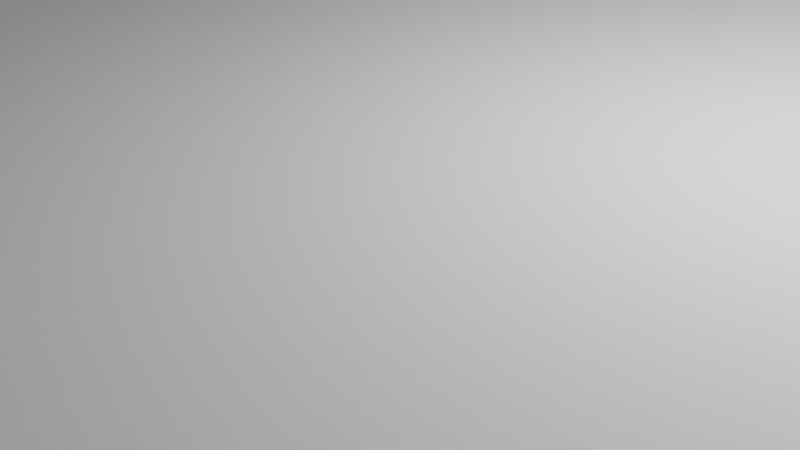 # Source: bottom3.blend  (saved by Blender 2.93.20; exported with 4.5.12 LTS)
import bpy
from mathutils import Matrix  # noqa: F401  (used for matrix-valued properties, if any)

bpy.ops.wm.read_factory_settings(use_empty=True)
scene = bpy.context.scene
scene.name = 'Scene'

# ---- collections
col_collection = bpy.data.collections.new('Collection'); scene.collection.children.link(col_collection)

# ---- world
world_world = bpy.data.worlds.new('World'); scene.world = world_world
world_world.use_nodes = True; world_world.node_tree.nodes.clear()
_N = world_world.node_tree.nodes; _L = world_world.node_tree.links
n0 = _N.new('ShaderNodeOutputWorld'); n0.name = 'World Output'; n0.location = (300, 300)
n1 = _N.new('ShaderNodeBackground'); n1.name = 'Background'; n1.location = (10, 300)
n1.inputs[0].default_value = (0.05088, 0.05088, 0.05088, 1.0)
_L.new(n1.outputs[0], n0.inputs[0])
n0.is_active_output = True
world_world.color = (0.05088, 0.05088, 0.05088)
world_world.use_sun_shadow = False
world_world.sun_shadow_jitter_overblur = 0.0

# ---- cameras
cam_camera = bpy.data.cameras.new('Camera')
cam_camera.clip_end = 100.0
cam_camera.ortho_scale = 7.314

# ---- lights
light_light = bpy.data.lights.new('Light', 'POINT')
light_light.transmission_factor = 0.0
light_light.energy = 1000.0
light_light.shadow_soft_size = 0.1
light_light.shadow_maximum_resolution = 0.006
light_light.use_absolute_resolution = True

# ---- meshes
me_cylinder = bpy.data.meshes.new('Cylinder')
me_cylinder.from_pydata([(0.0, 1.0, -1.0), (0.0, 1.0, 1.0), (0.1951, 0.9808, -1.0), (0.1951, 0.9808, 1.0), (0.3827, 0.9239, -1.0), (0.3827, 0.9239, 1.0), (0.5556, 0.8315, -1.0), (0.5556, 0.8315, 1.0), (0.7071, 0.7071, -1.0), (0.7071, 0.7071, 1.0), (0.8315, 0.5556, -1.0), (0.8315, 0.5556, 1.0), (0.9239, 0.3827, -1.0), (0.9239, 0.3827, 1.0), (0.9808, 0.1951, -1.0), (0.9808, 0.1951, 1.0), (1.0, -4.371e-08, -1.0), (1.0, -4.371e-08, 1.0), (0.9808, -0.1951, -1.0), (0.9808, -0.1951, 1.0), (0.9239, -0.3827, -1.0), (0.9239, -0.3827, 1.0), (0.8315, -0.5556, -1.0), (0.8315, -0.5556, 1.0), (0.7071, -0.7071, -1.0), (0.7071, -0.7071, 1.0), (0.5556, -0.8315, -1.0), (0.5556, -0.8315, 1.0), (0.3827, -0.9239, -1.0), (0.3827, -0.9239, 1.0), (0.1951, -0.9808, -1.0), (0.1951, -0.9808, 1.0), (-8.742e-08, -1.0, -1.0), (-8.742e-08, -1.0, 1.0), (-0.1951, -0.9808, -1.0), (-0.1951, -0.9808, 1.0), (-0.3827, -0.9239, -1.0), (-0.3827, -0.9239, 1.0), (-0.5556, -0.8315, -1.0), (-0.5556, -0.8315, 1.0), (-0.7071, -0.7071, -1.0), (-0.7071, -0.7071, 1.0), (-0.8315, -0.5556, -1.0), (-0.8315, -0.5556, 1.0), (-0.9239, -0.3827, -1.0), (-0.9239, -0.3827, 1.0), (-0.9808, -0.1951, -1.0), (-0.9808, -0.1951, 1.0), (-1.0, 1.192e-08, -1.0), (-1.0, 1.192e-08, 1.0), (-0.9808, 0.1951, -1.0), (-0.9808, 0.1951, 1.0), (-0.9239, 0.3827, -1.0), (-0.9239, 0.3827, 1.0), (-0.8315, 0.5556, -1.0), (-0.8315, 0.5556, 1.0), (-0.7071, 0.7071, -1.0), (-0.7071, 0.7071, 1.0), (-0.5556, 0.8315, -1.0), (-0.5556, 0.8315, 1.0), (-0.3827, 0.9239, -1.0), (-0.3827, 0.9239, 1.0), (-0.1951, 0.9808, -1.0), (-0.1951, 0.9808, 1.0)], [], [(0, 1, 3, 2), (2, 3, 5, 4), (4, 5, 7, 6), (6, 7, 9, 8), (8, 9, 11, 10), (10, 11, 13, 12), (12, 13, 15, 14), (14, 15, 17, 16), (16, 17, 19, 18), (18, 19, 21, 20), (20, 21, 23, 22), (22, 23, 25, 24), (24, 25, 27, 26), (26, 27, 29, 28), (28, 29, 31, 30), (30, 31, 33, 32), (32, 33, 35, 34), (34, 35, 37, 36), (36, 37, 39, 38), (38, 39, 41, 40), (40, 41, 43, 42), (42, 43, 45, 44), (44, 45, 47, 46), (46, 47, 49, 48), (48, 49, 51, 50), (50, 51, 53, 52), (52, 53, 55, 54), (54, 55, 57, 56), (56, 57, 59, 58), (58, 59, 61, 60), (3, 1, 63, 61, 59, 57, 55, 53, 51, 49, 47, 45, 43, 41, 39, 37, 35, 33, 31, 29, 27, 25, 23, 21, 19, 17, 15, 13, 11, 9, 7, 5), (60, 61, 63, 62), (62, 63, 1, 0), (0, 2, 4, 6, 8, 10, 12, 14, 16, 18, 20, 22, 24, 26, 28, 30, 32, 34, 36, 38, 40, 42, 44, 46, 48, 50, 52, 54, 56, 58, 60, 62)])
_uv = me_cylinder.uv_layers.new(name='UVMap')
_uv.uv.foreach_set('vector', [1.0, 0.5, 1.0, 1.0, 0.9688, 1.0, 0.9688, 0.5, 0.9688, 0.5, 0.9688, 1.0, 0.9375, 1.0, 0.9375, 0.5, 0.9375, 0.5, 0.9375, 1.0, 0.9062, 1.0, 0.9062, 0.5, 0.9062, 0.5, 0.9062, 1.0, 0.875, 1.0, 0.875, 0.5, 0.875, 0.5, 0.875, 1.0, 0.8438, 1.0, 0.8438, 0.5, 0.8438, 0.5, 0.8438, 1.0, 0.8125, 1.0, 0.8125, 0.5, 0.8125, 0.5, 0.8125, 1.0, 0.7812, 1.0, 0.7812, 0.5, 0.7812, 0.5, 0.7812, 1.0, 0.75, 1.0, 0.75, 0.5, 0.75, 0.5, 0.75, 1.0, 0.7188, 1.0, 0.7188, 0.5, 0.7188, 0.5, 0.7188, 1.0, 0.6875, 1.0, 0.6875, 0.5, 0.6875, 0.5, 0.6875, 1.0, 0.6562, 1.0, 0.6562, 0.5, 0.6562, 0.5, 0.6562, 1.0, 0.625, 1.0, 0.625, 0.5, 0.625, 0.5, 0.625, 1.0, 0.5938, 1.0, 0.5938, 0.5, 0.5938, 0.5, 0.5938, 1.0, 0.5625, 1.0, 0.5625, 0.5, 0.5625, 0.5, 0.5625, 1.0, 0.5312, 1.0, 0.5312, 0.5, 0.5312, 0.5, 0.5312, 1.0, 0.5, 1.0, 0.5, 0.5, 0.5, 0.5, 0.5, 1.0, 0.4688, 1.0, 0.4688, 0.5, 0.4688, 0.5, 0.4688, 1.0, 0.4375, 1.0, 0.4375, 0.5, 0.4375, 0.5, 0.4375, 1.0, 0.4062, 1.0, 0.4062, 0.5, 0.4062, 0.5, 0.4062, 1.0, 0.375, 1.0, 0.375, 0.5, 0.375, 0.5, 0.375, 1.0, 0.3438, 1.0, 0.3438, 0.5, 0.3438, 0.5, 0.3438, 1.0, 0.3125, 1.0, 0.3125, 0.5, 0.3125, 0.5, 0.3125, 1.0, 0.2812, 1.0, 0.2812, 0.5, 0.2812, 0.5, 0.2812, 1.0, 0.25, 1.0, 0.25, 0.5, 0.25, 0.5, 0.25, 1.0, 0.2188, 1.0, 0.2188, 0.5, 0.2188, 0.5, 0.2188, 1.0, 0.1875, 1.0, 0.1875, 0.5, 0.1875, 0.5, 0.1875, 1.0, 0.1562, 1.0, 0.1562, 0.5, 0.1562, 0.5, 0.1562, 1.0, 0.125, 1.0, 0.125, 0.5, 0.125, 0.5, 0.125, 1.0, 0.09375, 1.0, 0.09375, 0.5, 0.09375, 0.5, 0.09375, 1.0, 0.0625, 1.0, 0.0625, 0.5, 0.2968, 0.4854, 0.25, 0.49, 0.2032, 0.4854, 0.1582, 0.4717, 0.1167, 0.4496, 0.08029, 0.4197, 0.05045, 0.3833, 0.02827, 0.3418, 0.01461, 0.2968, 0.01, 0.25, 0.01461, 0.2032, 0.02827, 0.1582, 0.05045, 0.1167, 0.08029, 0.08029, 0.1167, 0.05045, 0.1582, 0.02827, 0.2032, 0.01461, 0.25, 0.01, 0.2968, 0.01461, 0.3418, 0.02827, 0.3833, 0.05045, 0.4197, 0.08029, 0.4496, 0.1167, 0.4717, 0.1582, 0.4854, 0.2032, 0.49, 0.25, 0.4854, 0.2968, 0.4717, 0.3418, 0.4496, 0.3833, 0.4197, 0.4197, 0.3833, 0.4496, 0.3418, 0.4717, 0.0625, 0.5, 0.0625, 1.0, 0.03125, 1.0, 0.03125, 0.5, 0.03125, 0.5, 0.03125, 1.0, 0.0, 1.0, 0.0, 0.5, 0.75, 0.49, 0.7968, 0.4854, 0.8418, 0.4717, 0.8833, 0.4496, 0.9197, 0.4197, 0.9496, 0.3833, 0.9717, 0.3418, 0.9854, 0.2968, 0.99, 0.25, 0.9854, 0.2032, 0.9717, 0.1582, 0.9496, 0.1167, 0.9197, 0.08029, 0.8833, 0.05045, 0.8418, 0.02827, 0.7968, 0.01461, 0.75, 0.01, 0.7032, 0.01461, 0.6582, 0.02827, 0.6167, 0.05045, 0.5803, 0.08029, 0.5504, 0.1167, 0.5283, 0.1582, 0.5146, 0.2032, 0.51, 0.25, 0.5146, 0.2968, 0.5283, 0.3418, 0.5504, 0.3833, 0.5803, 0.4197, 0.6167, 0.4496, 0.6582, 0.4717, 0.7032, 0.4854])
me_cylinder.use_remesh_fix_poles = True
me_cylinder.use_remesh_preserve_attributes = False
me_cylinder.update()
me_cylinder_001 = bpy.data.meshes.new('Cylinder.001')
me_cylinder_001.from_pydata([(0.0, 1.0, -1.0), (0.0, 1.0, 1.0), (0.1951, 0.9808, -1.0), (0.1951, 0.9808, 1.0), (0.3827, 0.9239, -1.0), (0.3827, 0.9239, 1.0), (0.5556, 0.8315, -1.0), (0.5556, 0.8315, 1.0), (0.7071, 0.7071, -1.0), (0.7071, 0.7071, 1.0), (0.8315, 0.5556, -1.0), (0.8315, 0.5556, 1.0), (0.9239, 0.3827, -1.0), (0.9239, 0.3827, 1.0), (0.9808, 0.1951, -1.0), (0.9808, 0.1951, 1.0), (1.0, -4.371e-08, -1.0), (1.0, -4.371e-08, 1.0), (0.9808, -0.1951, -1.0), (0.9808, -0.1951, 1.0), (0.9239, -0.3827, -1.0), (0.9239, -0.3827, 1.0), (0.8315, -0.5556, -1.0), (0.8315, -0.5556, 1.0), (0.7071, -0.7071, -1.0), (0.7071, -0.7071, 1.0), (0.5556, -0.8315, -1.0), (0.5556, -0.8315, 1.0), (0.3827, -0.9239, -1.0), (0.3827, -0.9239, 1.0), (0.1951, -0.9808, -1.0), (0.1951, -0.9808, 1.0), (-8.742e-08, -1.0, -1.0), (-8.742e-08, -1.0, 1.0), (-0.1951, -0.9808, -1.0), (-0.1951, -0.9808, 1.0), (-0.3827, -0.9239, -1.0), (-0.3827, -0.9239, 1.0), (-0.5556, -0.8315, -1.0), (-0.5556, -0.8315, 1.0), (-0.7071, -0.7071, -1.0), (-0.7071, -0.7071, 1.0), (-0.8315, -0.5556, -1.0), (-0.8315, -0.5556, 1.0), (-0.9239, -0.3827, -1.0), (-0.9239, -0.3827, 1.0), (-0.9808, -0.1951, -1.0), (-0.9808, -0.1951, 1.0), (-1.0, 1.192e-08, -1.0), (-1.0, 1.192e-08, 1.0), (-0.9808, 0.1951, -1.0), (-0.9808, 0.1951, 1.0), (-0.9239, 0.3827, -1.0), (-0.9239, 0.3827, 1.0), (-0.8315, 0.5556, -1.0), (-0.8315, 0.5556, 1.0), (-0.7071, 0.7071, -1.0), (-0.7071, 0.7071, 1.0), (-0.5556, 0.8315, -1.0), (-0.5556, 0.8315, 1.0), (-0.3827, 0.9239, -1.0), (-0.3827, 0.9239, 1.0), (-0.1951, 0.9808, -1.0), (-0.1951, 0.9808, 1.0), (0.0, 0.96, 0.5), (0.1873, 0.9416, 0.5), (0.3674, 0.8869, 0.5), (0.5333, 0.7982, 0.5), (0.6788, 0.6788, 0.5), (0.7982, 0.5333, 0.5), (0.8869, 0.3674, 0.5), (0.9416, 0.1873, 0.5), (0.96, -4.196e-08, 0.5), (0.9416, -0.1873, 0.5), (0.8869, -0.3674, 0.5), (0.7982, -0.5333, 0.5), (0.6788, -0.6788, 0.5), (0.5333, -0.7982, 0.5), (0.3674, -0.8869, 0.5), (0.1873, -0.9416, 0.5), (-8.393e-08, -0.96, 0.5), (-0.1873, -0.9416, 0.5), (-0.3674, -0.8869, 0.5), (-0.5333, -0.7982, 0.5), (-0.6788, -0.6788, 0.5), (-0.7982, -0.5333, 0.5), (-0.8869, -0.3674, 0.5), (-0.9416, -0.1873, 0.5), (-0.96, 1.145e-08, 0.5), (-0.9416, 0.1873, 0.5), (-0.8869, 0.3674, 0.5), (-0.7982, 0.5333, 0.5), (-0.6788, 0.6788, 0.5), (-0.5333, 0.7982, 0.5), (-0.3674, 0.8869, 0.5), (-0.1873, 0.9416, 0.5), (0.6788, 0.6788, 1.0), (-0.9416, 0.1873, 1.0), (0.7982, 0.5333, 1.0), (-0.8869, 0.3674, 1.0), (-0.96, 1.145e-08, 1.0), (0.8869, 0.3674, 1.0), (-0.7982, 0.5333, 1.0), (0.9416, 0.1873, 1.0), (-0.6788, 0.6788, 1.0), (-0.8869, -0.3674, 1.0), (0.96, -4.196e-08, 1.0), (-0.7982, -0.5333, 1.0), (-0.6788, -0.6788, 1.0), (-0.5333, 0.7982, 1.0), (0.9416, -0.1873, 1.0), (-0.5333, -0.7982, 1.0), (-0.3674, 0.8869, 1.0), (0.8869, -0.3674, 1.0), (-0.1873, 0.9416, 1.0), (0.7982, -0.5333, 1.0), (0.0, 0.96, 1.0), (0.6788, -0.6788, 1.0), (0.5333, -0.7982, 1.0), (0.3674, 0.8869, 1.0), (0.5333, 0.7982, 1.0), (0.3674, -0.8869, 1.0), (0.1873, -0.9416, 1.0), (-0.1873, -0.9416, 1.0), (-8.393e-08, -0.96, 1.0), (-0.3674, -0.8869, 1.0), (0.1873, 0.9416, 1.0), (-0.9416, -0.1873, 1.0), (-0.1561, -0.9446, 1.0), (-0.3374, -0.896, 1.0), (0.8869, 0.3674, -1.0), (0.9416, 0.1873, -1.0), (0.96, -4.196e-08, -1.0), (0.2173, -0.9324, 1.0), (0.395, -0.8721, 1.0), (0.3674, 0.8869, -1.0), (0.5333, 0.7982, -1.0), (0.6788, 0.6788, -1.0), (0.7982, 0.5333, -1.0), (-0.6546, -0.6987, 1.0), (0.03121, -0.9569, 1.0), (0.813, -0.5057, 1.0), (-0.1873, -0.9416, -1.0), (0.9446, -0.1561, 1.0), (-8.393e-08, -0.96, -1.0), (0.1873, -0.9416, -1.0), (0.9569, 0.03121, 1.0), (0.896, -0.3374, 1.0), (0.3674, -0.8869, -1.0), (0.5333, -0.7982, -1.0), (0.9324, 0.2173, 1.0), (0.5576, -0.7783, 1.0), (0.6987, -0.6546, 1.0), (0.7982, -0.5333, -1.0), (0.8869, -0.3674, -1.0), (0.7783, 0.5576, 1.0), (0.6788, -0.6788, -1.0), (0.8721, 0.395, 1.0), (-0.96, 1.145e-08, -1.0), (-0.9416, 0.1873, -1.0), (-0.8869, 0.3674, -1.0), (-0.7982, 0.5333, -1.0), (-0.3674, -0.8869, -1.0), (0.1873, 0.9416, -1.0), (0.9416, -0.1873, -1.0), (-0.5057, -0.813, 1.0), (-0.8869, -0.3674, -1.0), (-0.7982, -0.5333, -1.0), (-0.6788, -0.6788, -1.0), (-0.9416, -0.1873, -1.0), (-0.5333, -0.7982, -1.0), (-0.6788, 0.6788, -1.0), (-0.5333, 0.7982, -1.0), (-0.3674, 0.8869, -1.0), (-0.1873, 0.9416, -1.0), (0.0, 0.96, -1.0), (-0.7186, 0.6303, 0.5), (-0.8278, 0.478, 0.5), (-0.8574, -0.4227, 0.5), (-0.9233, -0.2473, 0.5), (-0.2473, 0.9233, 0.5), (-0.4227, 0.8574, 0.5), (-0.7584, -0.5818, 0.5), (-0.9539, -0.06243, 0.5), (-0.9477, 0.1249, 0.5), (-0.9051, 0.3073, 0.5), (-0.5818, 0.7584, 0.5), (0.3073, 0.9051, 0.5), (0.6303, 0.7186, 0.5), (0.478, 0.8278, 0.5), (0.1249, 0.9477, 0.5), (-0.06243, 0.9539, 0.5), (-0.9547, -0.05351, 0.6429), (-0.5749, 0.7641, 0.6429), (0.9452, -0.1498, 0.9), (-0.7129, 0.6373, 0.6429), (-0.9259, -0.2387, 0.6429), (0.8979, -0.3314, 0.9), (-0.05351, 0.9547, 0.6429), (-0.9468, 0.1338, 0.6429), (0.7027, -0.6497, 0.9), (0.9306, 0.2233, 0.9), (0.4006, -0.8692, 0.9), (-0.4148, 0.8616, 0.6429), (-0.6497, -0.7027, 0.9), (-0.8236, 0.4859, 0.6429), (-0.8616, -0.4148, 0.6429), (0.2233, -0.9306, 0.9), (0.4859, 0.8236, 0.6429), (-0.3314, -0.8979, 0.9), (-0.1498, -0.9452, 0.9), (0.9563, 0.03746, 0.9), (0.7743, 0.5624, 0.9), (-0.2387, 0.9259, 0.6429), (0.3159, 0.9025, 0.6429), (0.5624, -0.7743, 0.9), (-0.7641, -0.5749, 0.6429), (-0.9025, 0.3159, 0.6429), (-0.5002, -0.816, 0.9), (0.816, -0.5002, 0.9), (0.6373, 0.7129, 0.6429), (0.03746, -0.9563, 0.9), (0.8692, 0.4006, 0.9), (0.1338, 0.9468, 0.6429), (-0.1535, 0.9849, 0.05), (-0.1535, 0.9849, -0.85), (-0.04152, 0.9959, 0.05), (-0.04152, 0.9959, -0.85), (-0.03681, 0.9564, 0.05), (-0.1488, 0.9453, -0.85), (-0.03681, 0.9564, -0.85), (-0.1488, 0.9453, 0.05), (0.04033, 0.996, 0.05), (0.04033, 0.996, -0.85), (0.1523, 0.985, 0.05), (0.1523, 0.985, -0.85), (0.1484, 0.9454, 0.05), (0.0364, 0.9564, -0.85), (0.1484, 0.9454, -0.85), (0.0364, 0.9564, 0.05)], [], [(0, 1, 3, 2, 235, 234, 232, 233), (2, 0, 233, 235), (2, 3, 5, 4), (4, 5, 7, 6), (6, 7, 9, 8), (8, 9, 11, 10), (10, 11, 13, 12), (12, 13, 15, 14), (14, 15, 17, 16), (16, 17, 19, 18), (18, 19, 21, 20), (20, 21, 23, 22), (22, 23, 25, 24), (24, 25, 27, 26), (26, 27, 29, 28), (28, 29, 31, 30), (30, 31, 33, 32), (32, 33, 35, 34), (34, 35, 37, 36), (36, 37, 39, 38), (38, 39, 41, 40), (40, 41, 43, 42), (42, 43, 45, 44), (44, 45, 47, 46), (46, 47, 49, 48), (48, 49, 51, 50), (50, 51, 53, 52), (52, 53, 55, 54), (54, 55, 57, 56), (56, 57, 59, 58), (58, 59, 61, 60), (157, 101, 13, 11, 9, 7, 5, 3, 1, 63, 61, 59, 57, 55, 53, 51, 49, 47, 45, 43, 41, 39, 37, 125, 165, 111, 139, 108, 107, 105, 127, 100, 97, 99, 102, 104, 109, 112, 114, 116, 126, 119, 120, 96, 155, 98), (125, 37, 35, 33, 31, 29, 27, 25, 23, 21, 19, 17, 15, 13, 101, 150, 103, 146, 106, 143, 110, 147, 113, 141, 115, 152, 117, 151, 118, 134, 121, 133, 122, 140, 124, 128, 123, 129), (60, 61, 63, 62), (225, 62, 63, 1, 0, 227, 226, 224), (0, 62, 225, 227), (12, 14, 16, 18, 20, 22, 24, 26, 28, 30, 32, 34, 36, 162, 142, 144, 145, 148, 149, 156, 153, 154, 164, 132, 131, 130), (36, 38, 40, 42, 44, 46, 48, 50, 52, 54, 56, 58, 60, 62, 0, 2, 4, 6, 8, 10, 12, 130, 138, 137, 136, 135, 163, 175, 174, 173, 172, 171, 161, 160, 159, 158, 169, 166, 167, 168, 170, 162), (190, 65, 223), (223, 65, 126, 116, 64, 190), (187, 66, 214), (214, 66, 119, 126, 65, 187), (189, 67, 208), (208, 67, 120, 119, 66, 189), (188, 68, 220), (220, 68, 96, 120, 67, 188), (212, 155, 96, 68, 69, 98), (155, 212, 98), (222, 157, 98, 69, 70, 101), (157, 222, 101), (201, 150, 101, 70, 71, 103), (150, 201, 103), (211, 146, 103, 71, 72, 106), (146, 211, 106), (194, 143, 106, 72, 73, 110), (143, 194, 110), (197, 147, 110, 73, 74, 113), (147, 197, 113), (219, 141, 113, 74, 75, 115), (141, 219, 115), (200, 152, 115, 75, 76, 117), (152, 200, 117), (215, 151, 117, 76, 77, 118), (151, 215, 118), (202, 134, 118, 77, 78, 121), (134, 202, 121), (207, 133, 121, 78, 79, 122), (133, 207, 122), (221, 140, 122, 79, 80, 124), (140, 221, 124), (210, 128, 124, 80, 81, 123), (128, 210, 123), (209, 129, 123, 81, 82, 125), (129, 209, 125), (218, 165, 125, 82, 83, 111), (165, 218, 111), (204, 139, 111, 83, 84, 108), (139, 204, 108), (182, 85, 216), (216, 85, 107, 108, 84, 182), (178, 86, 206), (206, 86, 105, 107, 85, 178), (179, 87, 196), (196, 87, 127, 105, 86, 179), (183, 88, 192), (192, 88, 100, 127, 87, 183), (184, 89, 199), (199, 89, 97, 100, 88, 184), (185, 90, 217), (217, 90, 99, 97, 89, 185), (177, 91, 205), (205, 91, 102, 99, 90, 177), (176, 92, 195), (195, 92, 104, 102, 91, 176), (186, 93, 193), (193, 93, 109, 104, 92, 186), (181, 94, 203), (203, 94, 112, 109, 93, 181), (180, 95, 213), (213, 95, 114, 112, 94, 180), (191, 64, 198), (198, 64, 116, 114, 95, 191), (237, 175, 163, 238), (238, 163, 65, 190, 64, 175, 237, 239, 236), (65, 163, 135, 66, 187), (66, 135, 136, 67, 189), (67, 136, 137, 68, 188), (68, 137, 138, 69), (130, 70, 69, 138), (70, 130, 131, 71), (71, 131, 132, 72), (72, 132, 164, 73), (154, 74, 73, 164), (74, 154, 153, 75), (75, 153, 156, 76), (149, 77, 76, 156), (77, 149, 148, 78), (78, 148, 145, 79), (79, 145, 144, 80), (80, 144, 142, 81), (162, 82, 81, 142), (170, 83, 82, 162), (83, 170, 168, 84), (84, 168, 167, 85, 182), (85, 167, 166, 86, 178), (86, 166, 169, 87, 179), (87, 169, 158, 88, 183), (88, 158, 159, 89, 184), (89, 159, 160, 90, 185), (90, 160, 161, 91, 177), (91, 161, 171, 92, 176), (92, 171, 172, 93, 186), (93, 172, 173, 94, 181), (94, 173, 174, 95, 180), (229, 174, 175, 230), (175, 64, 191, 95, 174, 229, 231, 228, 230), (225, 224, 231, 229), (228, 226, 227, 230), (230, 227, 225, 229), (224, 226, 228, 231), (237, 233, 232, 239), (236, 234, 235, 238), (238, 235, 233, 237), (232, 234, 236, 239)])
_uv = me_cylinder_001.uv_layers.new(name='UVMap')
_uv.uv.foreach_set('vector', [1.0, 0.5, 1.0, 1.0, 0.9688, 1.0, 0.9688, 0.5, 0.9756, 0.5375, 0.9756, 0.7625, 0.9935, 0.7625, 0.9935, 0.5375, 0.9688, 0.5, 1.0, 0.5, 0.9935, 0.5375, 0.9756, 0.5375, 0.9688, 0.5, 0.9688, 1.0, 0.9375, 1.0, 0.9375, 0.5, 0.9375, 0.5, 0.9375, 1.0, 0.9062, 1.0, 0.9062, 0.5, 0.9062, 0.5, 0.9062, 1.0, 0.875, 1.0, 0.875, 0.5, 0.875, 0.5, 0.875, 1.0, 0.8438, 1.0, 0.8438, 0.5, 0.8438, 0.5, 0.8438, 1.0, 0.8125, 1.0, 0.8125, 0.5, 0.8125, 0.5, 0.8125, 1.0, 0.7812, 1.0, 0.7812, 0.5, 0.7812, 0.5, 0.7812, 1.0, 0.75, 1.0, 0.75, 0.5, 0.75, 0.5, 0.75, 1.0, 0.7188, 1.0, 0.7188, 0.5, 0.7188, 0.5, 0.7188, 1.0, 0.6875, 1.0, 0.6875, 0.5, 0.6875, 0.5, 0.6875, 1.0, 0.6562, 1.0, 0.6562, 0.5, 0.6562, 0.5, 0.6562, 1.0, 0.625, 1.0, 0.625, 0.5, 0.625, 0.5, 0.625, 1.0, 0.5938, 1.0, 0.5938, 0.5, 0.5938, 0.5, 0.5938, 1.0, 0.5625, 1.0, 0.5625, 0.5, 0.5625, 0.5, 0.5625, 1.0, 0.5312, 1.0, 0.5312, 0.5, 0.5312, 0.5, 0.5312, 1.0, 0.5, 1.0, 0.5, 0.5, 0.5, 0.5, 0.5, 1.0, 0.4688, 1.0, 0.4688, 0.5, 0.4688, 0.5, 0.4688, 1.0, 0.4375, 1.0, 0.4375, 0.5, 0.4375, 0.5, 0.4375, 1.0, 0.4062, 1.0, 0.4062, 0.5, 0.4062, 0.5, 0.4062, 1.0, 0.375, 1.0, 0.375, 0.5, 0.375, 0.5, 0.375, 1.0, 0.3438, 1.0, 0.3438, 0.5, 0.3438, 0.5, 0.3438, 1.0, 0.3125, 1.0, 0.3125, 0.5, 0.3125, 0.5, 0.3125, 1.0, 0.2812, 1.0, 0.2812, 0.5, 0.2812, 0.5, 0.2812, 1.0, 0.25, 1.0, 0.25, 0.5, 0.25, 0.5, 0.25, 1.0, 0.2188, 1.0, 0.2188, 0.5, 0.2188, 0.5, 0.2188, 1.0, 0.1875, 1.0, 0.1875, 0.5, 0.1875, 0.5, 0.1875, 1.0, 0.1562, 1.0, 0.1562, 0.5, 0.1562, 0.5, 0.1562, 1.0, 0.125, 1.0, 0.125, 0.5, 0.125, 0.5, 0.125, 1.0, 0.09375, 1.0, 0.09375, 0.5, 0.09375, 0.5, 0.09375, 1.0, 0.0625, 1.0, 0.0625, 0.5, 0.4593, 0.3448, 0.4629, 0.3382, 0.4717, 0.3418, 0.4496, 0.3833, 0.4197, 0.4197, 0.3833, 0.4496, 0.3418, 0.4717, 0.2968, 0.4854, 0.25, 0.49, 0.2032, 0.4854, 0.1582, 0.4717, 0.1167, 0.4496, 0.08029, 0.4197, 0.05045, 0.3833, 0.02827, 0.3418, 0.01461, 0.2968, 0.01, 0.25, 0.01461, 0.2032, 0.02827, 0.1582, 0.05045, 0.1167, 0.08029, 0.08029, 0.1167, 0.05045, 0.1582, 0.02827, 0.1618, 0.03714, 0.1286, 0.05488, 0.122, 0.05843, 0.0929, 0.08231, 0.08708, 0.08708, 0.05843, 0.122, 0.03714, 0.1618, 0.02403, 0.2051, 0.0196, 0.25, 0.02403, 0.2949, 0.03714, 0.3382, 0.05843, 0.378, 0.08708, 0.4129, 0.122, 0.4416, 0.1618, 0.4629, 0.2051, 0.476, 0.25, 0.4804, 0.2949, 0.476, 0.3382, 0.4629, 0.378, 0.4416, 0.4129, 0.4129, 0.4368, 0.3838, 0.4416, 0.378, 0.1618, 0.03714, 0.1582, 0.02827, 0.2032, 0.01461, 0.25, 0.01, 0.2968, 0.01461, 0.3418, 0.02827, 0.3833, 0.05045, 0.4197, 0.08029, 0.4496, 0.1167, 0.4717, 0.1582, 0.4854, 0.2032, 0.49, 0.25, 0.4854, 0.2968, 0.4717, 0.3418, 0.4629, 0.3382, 0.4738, 0.3022, 0.476, 0.2949, 0.4797, 0.2575, 0.4804, 0.25, 0.4767, 0.2125, 0.476, 0.2051, 0.465, 0.169, 0.4629, 0.1618, 0.4451, 0.1286, 0.4416, 0.122, 0.4177, 0.0929, 0.4129, 0.08708, 0.3838, 0.0632, 0.378, 0.05843, 0.3448, 0.04069, 0.3382, 0.03714, 0.3022, 0.02621, 0.2949, 0.02403, 0.2575, 0.02034, 0.25, 0.0196, 0.2125, 0.02329, 0.2051, 0.02403, 0.169, 0.03495, 0.0625, 0.5, 0.0625, 1.0, 0.03125, 1.0, 0.03125, 0.5, 0.02459, 0.5375, 0.03125, 0.5, 0.03125, 1.0, 0.0, 1.0, 0.0, 0.5, 0.00665, 0.5375, 0.00665, 0.7625, 0.02459, 0.7625, 0.0, 0.5, 0.03125, 0.5, 0.02459, 0.5375, 0.00665, 0.5375, 0.9717, 0.3418, 0.9854, 0.2968, 0.99, 0.25, 0.9854, 0.2032, 0.9717, 0.1582, 0.9496, 0.1167, 0.9197, 0.08029, 0.8833, 0.05045, 0.8418, 0.02827, 0.7968, 0.01461, 0.75, 0.01, 0.7032, 0.01461, 0.6582, 0.02827, 0.6618, 0.03714, 0.7051, 0.02403, 0.75, 0.0196, 0.7949, 0.02403, 0.8382, 0.03714, 0.878, 0.05843, 0.9129, 0.08708, 0.9416, 0.122, 0.9629, 0.1618, 0.976, 0.2051, 0.9804, 0.25, 0.976, 0.2949, 0.9629, 0.3382, 0.6582, 0.02827, 0.6167, 0.05045, 0.5803, 0.08029, 0.5504, 0.1167, 0.5283, 0.1582, 0.5146, 0.2032, 0.51, 0.25, 0.5146, 0.2968, 0.5283, 0.3418, 0.5504, 0.3833, 0.5803, 0.4197, 0.6167, 0.4496, 0.6582, 0.4717, 0.7032, 0.4854, 0.75, 0.49, 0.7968, 0.4854, 0.8418, 0.4717, 0.8833, 0.4496, 0.9197, 0.4197, 0.9496, 0.3833, 0.9717, 0.3418, 0.9629, 0.3382, 0.9416, 0.378, 0.9129, 0.4129, 0.878, 0.4416, 0.8382, 0.4629, 0.7949, 0.476, 0.75, 0.4804, 0.7051, 0.476, 0.6618, 0.4629, 0.622, 0.4416, 0.5871, 0.4129, 0.5584, 0.378, 0.5371, 0.3382, 0.524, 0.2949, 0.5196, 0.25, 0.524, 0.2051, 0.5371, 0.1618, 0.5584, 0.122, 0.5871, 0.08708, 0.622, 0.05843, 0.6618, 0.03714, 0.9792, 0.5, 0.9688, 0.5, 0.9777, 0.5238, 0.9777, 0.5238, 0.9688, 0.5, 0.9688, 0.5833, 1.0, 0.5833, 1.0, 0.5, 0.9792, 0.5, 0.9479, 0.5, 0.9375, 0.5, 0.9464, 0.5238, 0.9464, 0.5238, 0.9375, 0.5, 0.9375, 0.5833, 0.9688, 0.5833, 0.9688, 0.5, 0.9479, 0.5, 0.9167, 0.5, 0.9062, 0.5, 0.9152, 0.5238, 0.9152, 0.5238, 0.9062, 0.5, 0.9062, 0.5833, 0.9375, 0.5833, 0.9375, 0.5, 0.9167, 0.5, 0.8854, 0.5, 0.875, 0.5, 0.8839, 0.5238, 0.8839, 0.5238, 0.875, 0.5, 0.875, 0.5833, 0.9062, 0.5833, 0.9062, 0.5, 0.8854, 0.5, 0.85, 0.5667, 0.849, 0.5833, 0.875, 0.5833, 0.875, 0.5, 0.8438, 0.5, 0.8438, 0.5833, 0.849, 0.5833, 0.85, 0.5667, 0.8438, 0.5833, 0.8187, 0.5667, 0.8177, 0.5833, 0.8438, 0.5833, 0.8438, 0.5, 0.8125, 0.5, 0.8125, 0.5833, 0.8177, 0.5833, 0.8187, 0.5667, 0.8125, 0.5833, 0.7875, 0.5667, 0.7865, 0.5833, 0.8125, 0.5833, 0.8125, 0.5, 0.7812, 0.5, 0.7812, 0.5833, 0.7865, 0.5833, 0.7875, 0.5667, 0.7812, 0.5833, 0.7562, 0.5667, 0.7552, 0.5833, 0.7812, 0.5833, 0.7812, 0.5, 0.75, 0.5, 0.75, 0.5833, 0.7552, 0.5833, 0.7562, 0.5667, 0.75, 0.5833, 0.725, 0.5667, 0.724, 0.5833, 0.75, 0.5833, 0.75, 0.5, 0.7188, 0.5, 0.7188, 0.5833, 0.724, 0.5833, 0.725, 0.5667, 0.7188, 0.5833, 0.6937, 0.5667, 0.6927, 0.5833, 0.7188, 0.5833, 0.7188, 0.5, 0.6875, 0.5, 0.6875, 0.5833, 0.6927, 0.5833, 0.6937, 0.5667, 0.6875, 0.5833, 0.6625, 0.5667, 0.6615, 0.5833, 0.6875, 0.5833, 0.6875, 0.5, 0.6562, 0.5, 0.6562, 0.5833, 0.6615, 0.5833, 0.6625, 0.5667, 0.6562, 0.5833, 0.6312, 0.5667, 0.6302, 0.5833, 0.6562, 0.5833, 0.6562, 0.5, 0.625, 0.5, 0.625, 0.5833, 0.6302, 0.5833, 0.6312, 0.5667, 0.625, 0.5833, 0.6, 0.5667, 0.599, 0.5833, 0.625, 0.5833, 0.625, 0.5, 0.5938, 0.5, 0.5938, 0.5833, 0.599, 0.5833, 0.6, 0.5667, 0.5938, 0.5833, 0.5688, 0.5667, 0.5677, 0.5833, 0.5938, 0.5833, 0.5938, 0.5, 0.5625, 0.5, 0.5625, 0.5833, 0.5677, 0.5833, 0.5688, 0.5667, 0.5625, 0.5833, 0.5375, 0.5667, 0.5365, 0.5833, 0.5625, 0.5833, 0.5625, 0.5, 0.5312, 0.5, 0.5312, 0.5833, 0.5365, 0.5833, 0.5375, 0.5667, 0.5312, 0.5833, 0.5063, 0.5667, 0.5052, 0.5833, 0.5312, 0.5833, 0.5312, 0.5, 0.5, 0.5, 0.5, 0.5833, 0.5052, 0.5833, 0.5063, 0.5667, 0.5, 0.5833, 0.475, 0.5667, 0.474, 0.5833, 0.5, 0.5833, 0.5, 0.5, 0.4688, 0.5, 0.4688, 0.5833, 0.474, 0.5833, 0.475, 0.5667, 0.4688, 0.5833, 0.4438, 0.5667, 0.4427, 0.5833, 0.4688, 0.5833, 0.4688, 0.5, 0.4375, 0.5, 0.4375, 0.5833, 0.4427, 0.5833, 0.4438, 0.5667, 0.4375, 0.5833, 0.4125, 0.5667, 0.4115, 0.5833, 0.4375, 0.5833, 0.4375, 0.5, 0.4062, 0.5, 0.4062, 0.5833, 0.4115, 0.5833, 0.4125, 0.5667, 0.4062, 0.5833, 0.3813, 0.5667, 0.3802, 0.5833, 0.4062, 0.5833, 0.4062, 0.5, 0.375, 0.5, 0.375, 0.5833, 0.3802, 0.5833, 0.3813, 0.5667, 0.375, 0.5833, 0.3542, 0.5, 0.3438, 0.5, 0.3527, 0.5238, 0.3527, 0.5238, 0.3438, 0.5, 0.3438, 0.5833, 0.375, 0.5833, 0.375, 0.5, 0.3542, 0.5, 0.3229, 0.5, 0.3125, 0.5, 0.3214, 0.5238, 0.3214, 0.5238, 0.3125, 0.5, 0.3125, 0.5833, 0.3437, 0.5833, 0.3438, 0.5, 0.3229, 0.5, 0.2917, 0.5, 0.2812, 0.5, 0.2902, 0.5238, 0.2902, 0.5238, 0.2812, 0.5, 0.2812, 0.5833, 0.3125, 0.5833, 0.3125, 0.5, 0.2917, 0.5, 0.2604, 0.5, 0.25, 0.5, 0.2589, 0.5238, 0.2589, 0.5238, 0.25, 0.5, 0.25, 0.5833, 0.2812, 0.5833, 0.2812, 0.5, 0.2604, 0.5, 0.2292, 0.5, 0.2188, 0.5, 0.2277, 0.5238, 0.2277, 0.5238, 0.2188, 0.5, 0.2188, 0.5833, 0.25, 0.5833, 0.25, 0.5, 0.2292, 0.5, 0.1979, 0.5, 0.1875, 0.5, 0.1964, 0.5238, 0.1964, 0.5238, 0.1875, 0.5, 0.1875, 0.5833, 0.2188, 0.5833, 0.2188, 0.5, 0.1979, 0.5, 0.1667, 0.5, 0.1562, 0.5, 0.1652, 0.5238, 0.1652, 0.5238, 0.1562, 0.5, 0.1562, 0.5833, 0.1875, 0.5833, 0.1875, 0.5, 0.1667, 0.5, 0.1354, 0.5, 0.125, 0.5, 0.1339, 0.5238, 0.1339, 0.5238, 0.125, 0.5, 0.125, 0.5833, 0.1562, 0.5833, 0.1562, 0.5, 0.1354, 0.5, 0.1042, 0.5, 0.09375, 0.5, 0.1027, 0.5238, 0.1027, 0.5238, 0.09375, 0.5, 0.09375, 0.5833, 0.125, 0.5833, 0.125, 0.5, 0.1042, 0.5, 0.07292, 0.5, 0.0625, 0.5, 0.07143, 0.5238, 0.07143, 0.5238, 0.0625, 0.5, 0.0625, 0.5833, 0.09375, 0.5833, 0.09375, 0.5, 0.07292, 0.5, 0.04167, 0.5, 0.03125, 0.5, 0.04018, 0.5238, 0.04018, 0.5238, 0.03125, 0.5, 0.03125, 0.5833, 0.0625, 0.5833, 0.0625, 0.5, 0.04167, 0.5, 0.01042, 0.5, 0.0, 0.5, 0.008929, 0.5238, 0.008929, 0.5238, 0.0, 0.5, 0.0, 0.5833, 0.03125, 0.5833, 0.03125, 0.5, 0.01042, 0.5, 0.9939, 0.6083, 1.0, 0.5833, 0.9688, 0.5833, 0.9752, 0.6083, 0.9752, 0.6083, 0.9688, 0.5833, 0.9688, 0.8333, 0.9792, 0.8333, 1.0, 0.8333, 1.0, 0.5833, 0.9939, 0.6083, 0.9939, 0.7583, 0.9752, 0.7583, 0.9688, 0.8333, 0.9688, 0.5833, 0.9375, 0.5833, 0.9375, 0.8333, 0.9479, 0.8333, 0.9375, 0.8333, 0.9375, 0.5833, 0.9062, 0.5833, 0.9062, 0.8333, 0.9167, 0.8333, 0.9062, 0.8333, 0.9062, 0.5833, 0.875, 0.5833, 0.875, 0.8333, 0.8854, 0.8333, 0.875, 0.8333, 0.875, 0.5833, 0.8438, 0.5833, 0.8438, 0.8333, 0.8125, 0.5833, 0.8125, 0.8333, 0.8438, 0.8333, 0.8438, 0.5833, 0.8125, 0.8333, 0.8125, 0.5833, 0.7812, 0.5833, 0.7812, 0.8333, 0.7812, 0.8333, 0.7812, 0.5833, 0.75, 0.5833, 0.75, 0.8333, 0.75, 0.8333, 0.75, 0.5833, 0.7188, 0.5833, 0.7188, 0.8333, 0.6875, 0.5833, 0.6875, 0.8333, 0.7188, 0.8333, 0.7188, 0.5833, 0.6875, 0.8333, 0.6875, 0.5833, 0.6562, 0.5833, 0.6562, 0.8333, 0.6562, 0.8333, 0.6562, 0.5833, 0.625, 0.5833, 0.625, 0.8333, 0.5938, 0.5833, 0.5938, 0.8333, 0.625, 0.8333, 0.625, 0.5833, 0.5938, 0.8333, 0.5938, 0.5833, 0.5625, 0.5833, 0.5625, 0.8333, 0.5625, 0.8333, 0.5625, 0.5833, 0.5312, 0.5833, 0.5312, 0.8333, 0.5312, 0.8333, 0.5312, 0.5833, 0.5, 0.5833, 0.5, 0.8333, 0.5, 0.8333, 0.5, 0.5833, 0.4688, 0.5833, 0.4687, 0.8333, 0.4375, 0.5833, 0.4375, 0.8333, 0.4688, 0.8333, 0.4688, 0.5833, 0.4062, 0.5833, 0.4062, 0.8333, 0.4375, 0.8333, 0.4375, 0.5833, 0.4062, 0.8333, 0.4062, 0.5833, 0.375, 0.5833, 0.375, 0.8333, 0.375, 0.8333, 0.375, 0.5833, 0.3438, 0.5833, 0.3438, 0.8333, 0.3542, 0.8333, 0.3438, 0.8333, 0.3437, 0.5833, 0.3125, 0.5833, 0.3125, 0.8333, 0.3229, 0.8333, 0.3125, 0.8333, 0.3125, 0.5833, 0.2812, 0.5833, 0.2812, 0.8333, 0.2917, 0.8333, 0.2812, 0.8333, 0.2812, 0.5833, 0.25, 0.5833, 0.25, 0.8333, 0.2604, 0.8333, 0.25, 0.8333, 0.25, 0.5833, 0.2188, 0.5833, 0.2188, 0.8333, 0.2292, 0.8333, 0.2188, 0.8333, 0.2188, 0.5833, 0.1875, 0.5833, 0.1875, 0.8333, 0.1979, 0.8333, 0.1875, 0.8333, 0.1875, 0.5833, 0.1562, 0.5833, 0.1562, 0.8333, 0.1667, 0.8333, 0.1562, 0.8333, 0.1562, 0.5833, 0.125, 0.5833, 0.125, 0.8333, 0.1354, 0.8333, 0.125, 0.8333, 0.125, 0.5833, 0.09375, 0.5833, 0.09375, 0.8333, 0.1042, 0.8333, 0.09375, 0.8333, 0.09375, 0.5833, 0.0625, 0.5833, 0.0625, 0.8333, 0.07292, 0.8333, 0.0625, 0.8333, 0.0625, 0.5833, 0.03125, 0.5833, 0.03125, 0.8333, 0.04167, 0.8333, 0.02483, 0.6083, 0.03125, 0.5833, 0.0, 0.5833, 0.006142, 0.6083, 0.0, 0.5833, 0.0, 0.8333, 0.01042, 0.8333, 0.03125, 0.8333, 0.03125, 0.5833, 0.02483, 0.6083, 0.02483, 0.7583, 0.006142, 0.7583, 0.006142, 0.6083, 0.375, 0.1616, 0.625, 0.1616, 0.625, 0.07311, 0.375, 0.07311, 0.625, 0.6819, 0.625, 0.5935, 0.375, 0.5935, 0.375, 0.6819, 0.375, 0.6819, 0.375, 0.5935, 0.125, 0.5884, 0.125, 0.6769, 0.875, 0.5884, 0.625, 0.5935, 0.625, 0.6819, 0.875, 0.6769, 0.375, 0.05594, 0.375, 0.1444, 0.625, 0.1444, 0.625, 0.05594, 0.625, 0.6939, 0.625, 0.6054, 0.375, 0.6054, 0.375, 0.6939, 0.375, 0.6939, 0.375, 0.6054, 0.125, 0.6056, 0.125, 0.6941, 0.875, 0.6056, 0.625, 0.6054, 0.625, 0.6939, 0.875, 0.6941])
me_cylinder_001.use_remesh_fix_poles = True
me_cylinder_001.use_remesh_preserve_attributes = False
me_cylinder_001.update()
me_cylinder_002 = bpy.data.meshes.new('Cylinder.002')
me_cylinder_002.from_pydata([(0.0, 1.0, -1.0), (0.0, 1.0, 1.0), (0.1951, 0.9808, -1.0), (0.1951, 0.9808, 1.0), (0.3827, 0.9239, -1.0), (0.3827, 0.9239, 1.0), (0.5556, 0.8315, -1.0), (0.5556, 0.8315, 1.0), (0.7071, 0.7071, -1.0), (0.7071, 0.7071, 1.0), (0.8315, 0.5556, -1.0), (0.8315, 0.5556, 1.0), (0.9239, 0.3827, -1.0), (0.9239, 0.3827, 1.0), (0.9808, 0.1951, -1.0), (0.9808, 0.1951, 1.0), (1.0, -4.371e-08, -1.0), (1.0, -4.371e-08, 1.0), (0.9808, -0.1951, -1.0), (0.9808, -0.1951, 1.0), (0.9239, -0.3827, -1.0), (0.9239, -0.3827, 1.0), (0.8315, -0.5556, -1.0), (0.8315, -0.5556, 1.0), (0.7071, -0.7071, -1.0), (0.7071, -0.7071, 1.0), (-0.7071, -0.7071, -1.0), (-0.7071, -0.7071, 1.0), (-0.8315, -0.5556, -1.0), (-0.8315, -0.5556, 1.0), (-0.9239, -0.3827, -1.0), (-0.9239, -0.3827, 1.0), (-0.9808, -0.1951, -1.0), (-0.9808, -0.1951, 1.0), (-1.0, 1.192e-08, -1.0), (-1.0, 1.192e-08, 1.0), (-0.9808, 0.1951, -1.0), (-0.9808, 0.1951, 1.0), (-0.9239, 0.3827, -1.0), (-0.9239, 0.3827, 1.0), (-0.8315, 0.5556, -1.0), (-0.8315, 0.5556, 1.0), (-0.7071, 0.7071, -1.0), (-0.7071, 0.7071, 1.0), (-0.5556, 0.8315, -1.0), (-0.5556, 0.8315, 1.0), (-0.3827, 0.9239, -1.0), (-0.3827, 0.9239, 1.0), (-0.1951, 0.9808, -1.0), (-0.1951, 0.9808, 1.0), (0.0, 0.9355, -1.0), (0.0, 0.9355, 1.0), (0.1825, 0.9175, -1.0), (0.1825, 0.9175, 1.0), (0.358, 0.8643, -1.0), (0.358, 0.8643, 1.0), (0.5197, 0.7778, -1.0), (0.5197, 0.7778, 1.0), (0.6615, 0.6615, -1.0), (0.6615, 0.6615, 1.0), (0.7778, 0.5197, -1.0), (0.7778, 0.5197, 1.0), (0.8643, 0.358, -1.0), (0.8643, 0.358, 1.0), (0.9175, 0.1825, -1.0), (0.9175, 0.1825, 1.0), (0.9355, -4.089e-08, -1.0), (0.9355, -4.089e-08, 1.0), (0.9175, -0.1825, -1.0), (0.9175, -0.1825, 1.0), (0.8643, -0.358, -1.0), (0.8643, -0.358, 1.0), (0.7778, -0.5197, -1.0), (0.7778, -0.5197, 1.0), (0.6615, -0.6615, -1.0), (0.6615, -0.6615, 1.0), (-0.6615, -0.6615, -1.0), (-0.6615, -0.6615, 1.0), (-0.7778, -0.5197, -1.0), (-0.7778, -0.5197, 1.0), (-0.8643, -0.358, -1.0), (-0.8643, -0.358, 1.0), (-0.9175, -0.1825, -1.0), (-0.9175, -0.1825, 1.0), (-0.9355, 1.116e-08, -1.0), (-0.9355, 1.116e-08, 1.0), (-0.9175, 0.1825, -1.0), (-0.9175, 0.1825, 1.0), (-0.8643, 0.358, -1.0), (-0.8643, 0.358, 1.0), (-0.7778, 0.5197, -1.0), (-0.7778, 0.5197, 1.0), (-0.6615, 0.6615, -1.0), (-0.6615, 0.6615, 1.0), (-0.5197, 0.7778, -1.0), (-0.5197, 0.7778, 1.0), (-0.358, 0.8643, -1.0), (-0.358, 0.8643, 1.0), (-0.1825, 0.9175, -1.0), (-0.1825, 0.9175, 1.0), (0.5806, -0.8109, 1.0), (0.5806, -0.8109, -1.0), (0.5806, -0.7278, 1.0), (0.5806, -0.7278, -1.0), (-0.5806, -0.8109, 1.0), (-0.5806, -0.8109, -1.0), (-0.5806, -0.7278, 1.0), (-0.5806, -0.7278, -1.0)], [], [(0, 1, 3, 2), (2, 3, 5, 4), (4, 5, 7, 6), (6, 7, 9, 8), (8, 9, 11, 10), (10, 11, 13, 12), (12, 13, 15, 14), (14, 15, 17, 16), (16, 17, 19, 18), (18, 19, 21, 20), (20, 21, 23, 22), (22, 23, 25, 24), (24, 25, 100, 101), (27, 26, 105, 104), (26, 27, 29, 28), (28, 29, 31, 30), (30, 31, 33, 32), (32, 33, 35, 34), (34, 35, 37, 36), (36, 37, 39, 38), (38, 39, 41, 40), (40, 41, 43, 42), (42, 43, 45, 44), (44, 45, 47, 46), (100, 25, 23, 21, 19, 17, 15, 13, 11, 9, 7, 5, 3, 1, 49, 47, 45, 43, 41, 39, 37, 35, 33, 31, 29, 27, 104, 106, 77, 79, 81, 83, 85, 87, 89, 91, 93, 95, 97, 99, 51, 53, 55, 57, 59, 61, 63, 65, 67, 69, 71, 73, 75, 102), (46, 47, 49, 48), (48, 49, 1, 0), (105, 26, 28, 30, 32, 34, 36, 38, 40, 42, 44, 46, 48, 0, 2, 4, 6, 8, 10, 12, 14, 16, 18, 20, 22, 24, 101, 103, 74, 72, 70, 68, 66, 64, 62, 60, 58, 56, 54, 52, 50, 98, 96, 94, 92, 90, 88, 86, 84, 82, 80, 78, 76, 107), (52, 53, 51, 50), (54, 55, 53, 52), (55, 54, 56, 57), (57, 56, 58, 59), (61, 59, 58, 60), (60, 62, 63, 61), (65, 63, 62, 64), (67, 65, 64, 66), (69, 67, 66, 68), (68, 70, 71, 69), (73, 71, 70, 72), (75, 73, 72, 74), (75, 74, 103, 102), (107, 76, 77, 106), (77, 76, 78, 79), (80, 81, 79, 78), (81, 80, 82, 83), (84, 85, 83, 82), (85, 84, 86, 87), (87, 86, 88, 89), (89, 88, 90, 91), (91, 90, 92, 93), (94, 95, 93, 92), (95, 94, 96, 97), (97, 96, 98, 99), (98, 50, 51, 99), (106, 104, 105, 107), (101, 100, 102, 103)])
_uv = me_cylinder_002.uv_layers.new(name='UVMap')
_uv.uv.foreach_set('vector', [1.0, 0.5, 1.0, 1.0, 0.9688, 1.0, 0.9688, 0.5, 0.9688, 0.5, 0.9688, 1.0, 0.9375, 1.0, 0.9375, 0.5, 0.9375, 0.5, 0.9375, 1.0, 0.9062, 1.0, 0.9062, 0.5, 0.9062, 0.5, 0.9062, 1.0, 0.875, 1.0, 0.875, 0.5, 0.875, 0.5, 0.875, 1.0, 0.8438, 1.0, 0.8438, 0.5, 0.8438, 0.5, 0.8438, 1.0, 0.8125, 1.0, 0.8125, 0.5, 0.8125, 0.5, 0.8125, 1.0, 0.7812, 1.0, 0.7812, 0.5, 0.7812, 0.5, 0.7812, 1.0, 0.75, 1.0, 0.75, 0.5, 0.75, 0.5, 0.75, 1.0, 0.7188, 1.0, 0.7188, 0.5, 0.7188, 0.5, 0.7188, 1.0, 0.6875, 1.0, 0.6875, 0.5, 0.6875, 0.5, 0.6875, 1.0, 0.6562, 1.0, 0.6562, 0.5, 0.6562, 0.5, 0.6562, 1.0, 0.625, 1.0, 0.625, 0.5, 0.625, 0.5, 0.625, 1.0, 0.5989, 1.0, 0.5989, 0.5, 0.375, 1.0, 0.375, 0.5, 0.4011, 0.5, 0.4011, 1.0, 0.375, 0.5, 0.375, 1.0, 0.3438, 1.0, 0.3438, 0.5, 0.3438, 0.5, 0.3438, 1.0, 0.3125, 1.0, 0.3125, 0.5, 0.3125, 0.5, 0.3125, 1.0, 0.2812, 1.0, 0.2812, 0.5, 0.2812, 0.5, 0.2812, 1.0, 0.25, 1.0, 0.25, 0.5, 0.25, 0.5, 0.25, 1.0, 0.2188, 1.0, 0.2188, 0.5, 0.2188, 0.5, 0.2188, 1.0, 0.1875, 1.0, 0.1875, 0.5, 0.1875, 0.5, 0.1875, 1.0, 0.1562, 1.0, 0.1562, 0.5, 0.1562, 0.5, 0.1562, 1.0, 0.125, 1.0, 0.125, 0.5, 0.125, 0.5, 0.125, 1.0, 0.09375, 1.0, 0.09375, 0.5, 0.09375, 0.5, 0.09375, 1.0, 0.0625, 1.0, 0.0625, 0.5, 0.3894, 0.05539, 0.4197, 0.08029, 0.4496, 0.1167, 0.4717, 0.1582, 0.4854, 0.2032, 0.49, 0.25, 0.4854, 0.2968, 0.4717, 0.3418, 0.4496, 0.3833, 0.4197, 0.4197, 0.3833, 0.4496, 0.3418, 0.4717, 0.2968, 0.4854, 0.25, 0.49, 0.2032, 0.4854, 0.1582, 0.4717, 0.1167, 0.4496, 0.08029, 0.4197, 0.05045, 0.3833, 0.02827, 0.3418, 0.01461, 0.2968, 0.01, 0.25, 0.01461, 0.2032, 0.02827, 0.1582, 0.05045, 0.1167, 0.08029, 0.08029, 0.1106, 0.05539, 0.1106, 0.07532, 0.09124, 0.09124, 0.06332, 0.1253, 0.04257, 0.1641, 0.0298, 0.2062, 0.02548, 0.25, 0.0298, 0.2938, 0.04257, 0.3359, 0.06332, 0.3747, 0.09124, 0.4088, 0.1253, 0.4367, 0.1641, 0.4574, 0.2062, 0.4702, 0.25, 0.4745, 0.2938, 0.4702, 0.3359, 0.4574, 0.3747, 0.4367, 0.4088, 0.4088, 0.4367, 0.3747, 0.4574, 0.3359, 0.4702, 0.2938, 0.4745, 0.25, 0.4702, 0.2062, 0.4574, 0.1641, 0.4367, 0.1253, 0.4088, 0.09124, 0.3894, 0.07532, 0.0625, 0.5, 0.0625, 1.0, 0.03125, 1.0, 0.03125, 0.5, 0.03125, 0.5, 0.03125, 1.0, 0.0, 1.0, 0.0, 0.5, 0.6106, 0.05539, 0.5803, 0.08029, 0.5504, 0.1167, 0.5283, 0.1582, 0.5146, 0.2032, 0.51, 0.25, 0.5146, 0.2968, 0.5283, 0.3418, 0.5504, 0.3833, 0.5803, 0.4197, 0.6167, 0.4496, 0.6582, 0.4717, 0.7032, 0.4854, 0.75, 0.49, 0.7968, 0.4854, 0.8418, 0.4717, 0.8833, 0.4496, 0.9197, 0.4197, 0.9496, 0.3833, 0.9717, 0.3418, 0.9854, 0.2968, 0.99, 0.25, 0.9854, 0.2032, 0.9717, 0.1582, 0.9496, 0.1167, 0.9197, 0.08029, 0.8894, 0.05539, 0.8894, 0.07532, 0.9088, 0.09124, 0.9367, 0.1253, 0.9574, 0.1641, 0.9702, 0.2062, 0.9745, 0.25, 0.9702, 0.2938, 0.9574, 0.3359, 0.9367, 0.3747, 0.9088, 0.4088, 0.8747, 0.4367, 0.8359, 0.4574, 0.7938, 0.4702, 0.75, 0.4745, 0.7062, 0.4702, 0.6641, 0.4574, 0.6253, 0.4367, 0.5912, 0.4088, 0.5633, 0.3747, 0.5426, 0.3359, 0.5298, 0.2938, 0.5255, 0.25, 0.5298, 0.2062, 0.5426, 0.1641, 0.5633, 0.1253, 0.5912, 0.09124, 0.6106, 0.07532, 0.9688, 0.5, 0.9688, 1.0, 1.0, 1.0, 1.0, 0.5, 0.9375, 0.5, 0.9375, 1.0, 0.9688, 1.0, 0.9688, 0.5, 0.9375, 1.0, 0.9375, 0.5, 0.9062, 0.5, 0.9062, 1.0, 0.9062, 1.0, 0.9062, 0.5, 0.875, 0.5, 0.875, 1.0, 0.8438, 1.0, 0.875, 1.0, 0.875, 0.5, 0.8438, 0.5, 0.8438, 0.5, 0.8125, 0.5, 0.8125, 1.0, 0.8438, 1.0, 0.7812, 1.0, 0.8125, 1.0, 0.8125, 0.5, 0.7812, 0.5, 0.75, 1.0, 0.7812, 1.0, 0.7812, 0.5, 0.75, 0.5, 0.7188, 1.0, 0.75, 1.0, 0.75, 0.5, 0.7188, 0.5, 0.7188, 0.5, 0.6875, 0.5, 0.6875, 1.0, 0.7188, 1.0, 0.6562, 1.0, 0.6875, 1.0, 0.6875, 0.5, 0.6562, 0.5, 0.625, 1.0, 0.6562, 1.0, 0.6562, 0.5, 0.625, 0.5, 0.625, 1.0, 0.625, 0.5, 0.6072, 0.5, 0.6072, 1.0, 0.3928, 0.5, 0.375, 0.5, 0.375, 1.0, 0.3928, 1.0, 0.375, 1.0, 0.375, 0.5, 0.3438, 0.5, 0.3438, 1.0, 0.3125, 0.5, 0.3125, 1.0, 0.3438, 1.0, 0.3438, 0.5, 0.3125, 1.0, 0.3125, 0.5, 0.2812, 0.5, 0.2812, 1.0, 0.25, 0.5, 0.25, 1.0, 0.2812, 1.0, 0.2812, 0.5, 0.25, 1.0, 0.25, 0.5, 0.2188, 0.5, 0.2188, 1.0, 0.2188, 1.0, 0.2188, 0.5, 0.1875, 0.5, 0.1875, 1.0, 0.1875, 1.0, 0.1875, 0.5, 0.1562, 0.5, 0.1562, 1.0, 0.1562, 1.0, 0.1562, 0.5, 0.125, 0.5, 0.125, 1.0, 0.09375, 0.5, 0.09375, 1.0, 0.125, 1.0, 0.125, 0.5, 0.09375, 1.0, 0.09375, 0.5, 0.0625, 0.5, 0.0625, 1.0, 0.0625, 1.0, 0.0625, 0.5, 0.03125, 0.5, 0.03125, 1.0, 0.03125, 0.5, 0.0, 0.5, 0.0, 1.0, 0.03125, 1.0, 0.625, 0.1408, 0.625, 0.1229, 0.375, 0.1229, 0.375, 0.1408, 0.375, 0.6271, 0.625, 0.6271, 0.625, 0.6092, 0.375, 0.6092])
me_cylinder_002.use_remesh_fix_poles = True
me_cylinder_002.use_remesh_preserve_attributes = False
me_cylinder_002.update()
me_cylinder_003 = bpy.data.meshes.new('Cylinder.003')
me_cylinder_003.from_pydata([(0.0, 1.0, -1.0), (0.0, 1.0, 1.0), (0.1951, 0.9808, -1.0), (0.1951, 0.9808, 1.0), (0.3827, 0.9239, -1.0), (0.3827, 0.9239, 1.0), (0.5556, 0.8315, -1.0), (0.5556, 0.8315, 1.0), (0.7071, 0.7071, -1.0), (0.7071, 0.7071, 1.0), (0.8315, 0.5556, -1.0), (0.8315, 0.5556, 1.0), (0.9239, 0.3827, -1.0), (0.9239, 0.3827, 1.0), (0.9808, 0.1951, -1.0), (0.9808, 0.1951, 1.0), (1.0, -4.371e-08, -1.0), (1.0, -4.371e-08, 1.0), (0.9808, -0.1951, -1.0), (0.9808, -0.1951, 1.0), (0.9239, -0.3827, -1.0), (0.9239, -0.3827, 1.0), (0.8315, -0.5556, -1.0), (0.8315, -0.5556, 1.0), (0.7071, -0.7071, -1.0), (0.7071, -0.7071, 1.0), (0.5556, -0.8315, -1.0), (0.5556, -0.8315, 1.0), (0.3827, -0.9239, -1.0), (0.3827, -0.9239, 1.0), (0.1951, -0.9808, -1.0), (0.1951, -0.9808, 1.0), (-8.742e-08, -1.0, -1.0), (-8.742e-08, -1.0, 1.0), (-0.1951, -0.9808, -1.0), (-0.1951, -0.9808, 1.0), (-0.3827, -0.9239, -1.0), (-0.3827, -0.9239, 1.0), (-0.5556, -0.8315, -1.0), (-0.5556, -0.8315, 1.0), (-0.7071, -0.7071, -1.0), (-0.7071, -0.7071, 1.0), (-0.8315, -0.5556, -1.0), (-0.8315, -0.5556, 1.0), (-0.9239, -0.3827, -1.0), (-0.9239, -0.3827, 1.0), (-0.9808, -0.1951, -1.0), (-0.9808, -0.1951, 1.0), (-1.0, 1.192e-08, -1.0), (-1.0, 1.192e-08, 1.0), (-0.9808, 0.1951, -1.0), (-0.9808, 0.1951, 1.0), (-0.9239, 0.3827, -1.0), (-0.9239, 0.3827, 1.0), (-0.8315, 0.5556, -1.0), (-0.8315, 0.5556, 1.0), (-0.7071, 0.7071, -1.0), (-0.7071, 0.7071, 1.0), (-0.5556, 0.8315, -1.0), (-0.5556, 0.8315, 1.0), (-0.3827, 0.9239, -1.0), (-0.3827, 0.9239, 1.0), (-0.1951, 0.9808, -1.0), (-0.1951, 0.9808, 1.0)], [], [(0, 1, 3, 2), (2, 3, 5, 4), (4, 5, 7, 6), (6, 7, 9, 8), (8, 9, 11, 10), (10, 11, 13, 12), (12, 13, 15, 14), (14, 15, 17, 16), (16, 17, 19, 18), (18, 19, 21, 20), (20, 21, 23, 22), (22, 23, 25, 24), (24, 25, 27, 26), (26, 27, 29, 28), (28, 29, 31, 30), (30, 31, 33, 32), (32, 33, 35, 34), (34, 35, 37, 36), (36, 37, 39, 38), (38, 39, 41, 40), (40, 41, 43, 42), (42, 43, 45, 44), (44, 45, 47, 46), (46, 47, 49, 48), (48, 49, 51, 50), (50, 51, 53, 52), (52, 53, 55, 54), (54, 55, 57, 56), (56, 57, 59, 58), (58, 59, 61, 60), (3, 1, 63, 61, 59, 57, 55, 53, 51, 49, 47, 45, 43, 41, 39, 37, 35, 33, 31, 29, 27, 25, 23, 21, 19, 17, 15, 13, 11, 9, 7, 5), (60, 61, 63, 62), (62, 63, 1, 0), (0, 2, 4, 6, 8, 10, 12, 14, 16, 18, 20, 22, 24, 26, 28, 30, 32, 34, 36, 38, 40, 42, 44, 46, 48, 50, 52, 54, 56, 58, 60, 62)])
_uv = me_cylinder_003.uv_layers.new(name='UVMap')
_uv.uv.foreach_set('vector', [1.0, 0.5, 1.0, 1.0, 0.9688, 1.0, 0.9688, 0.5, 0.9688, 0.5, 0.9688, 1.0, 0.9375, 1.0, 0.9375, 0.5, 0.9375, 0.5, 0.9375, 1.0, 0.9062, 1.0, 0.9062, 0.5, 0.9062, 0.5, 0.9062, 1.0, 0.875, 1.0, 0.875, 0.5, 0.875, 0.5, 0.875, 1.0, 0.8438, 1.0, 0.8438, 0.5, 0.8438, 0.5, 0.8438, 1.0, 0.8125, 1.0, 0.8125, 0.5, 0.8125, 0.5, 0.8125, 1.0, 0.7812, 1.0, 0.7812, 0.5, 0.7812, 0.5, 0.7812, 1.0, 0.75, 1.0, 0.75, 0.5, 0.75, 0.5, 0.75, 1.0, 0.7188, 1.0, 0.7188, 0.5, 0.7188, 0.5, 0.7188, 1.0, 0.6875, 1.0, 0.6875, 0.5, 0.6875, 0.5, 0.6875, 1.0, 0.6562, 1.0, 0.6562, 0.5, 0.6562, 0.5, 0.6562, 1.0, 0.625, 1.0, 0.625, 0.5, 0.625, 0.5, 0.625, 1.0, 0.5938, 1.0, 0.5938, 0.5, 0.5938, 0.5, 0.5938, 1.0, 0.5625, 1.0, 0.5625, 0.5, 0.5625, 0.5, 0.5625, 1.0, 0.5312, 1.0, 0.5312, 0.5, 0.5312, 0.5, 0.5312, 1.0, 0.5, 1.0, 0.5, 0.5, 0.5, 0.5, 0.5, 1.0, 0.4688, 1.0, 0.4688, 0.5, 0.4688, 0.5, 0.4688, 1.0, 0.4375, 1.0, 0.4375, 0.5, 0.4375, 0.5, 0.4375, 1.0, 0.4062, 1.0, 0.4062, 0.5, 0.4062, 0.5, 0.4062, 1.0, 0.375, 1.0, 0.375, 0.5, 0.375, 0.5, 0.375, 1.0, 0.3438, 1.0, 0.3438, 0.5, 0.3438, 0.5, 0.3438, 1.0, 0.3125, 1.0, 0.3125, 0.5, 0.3125, 0.5, 0.3125, 1.0, 0.2812, 1.0, 0.2812, 0.5, 0.2812, 0.5, 0.2812, 1.0, 0.25, 1.0, 0.25, 0.5, 0.25, 0.5, 0.25, 1.0, 0.2188, 1.0, 0.2188, 0.5, 0.2188, 0.5, 0.2188, 1.0, 0.1875, 1.0, 0.1875, 0.5, 0.1875, 0.5, 0.1875, 1.0, 0.1562, 1.0, 0.1562, 0.5, 0.1562, 0.5, 0.1562, 1.0, 0.125, 1.0, 0.125, 0.5, 0.125, 0.5, 0.125, 1.0, 0.09375, 1.0, 0.09375, 0.5, 0.09375, 0.5, 0.09375, 1.0, 0.0625, 1.0, 0.0625, 0.5, 0.2968, 0.4854, 0.25, 0.49, 0.2032, 0.4854, 0.1582, 0.4717, 0.1167, 0.4496, 0.08029, 0.4197, 0.05045, 0.3833, 0.02827, 0.3418, 0.01461, 0.2968, 0.01, 0.25, 0.01461, 0.2032, 0.02827, 0.1582, 0.05045, 0.1167, 0.08029, 0.08029, 0.1167, 0.05045, 0.1582, 0.02827, 0.2032, 0.01461, 0.25, 0.01, 0.2968, 0.01461, 0.3418, 0.02827, 0.3833, 0.05045, 0.4197, 0.08029, 0.4496, 0.1167, 0.4717, 0.1582, 0.4854, 0.2032, 0.49, 0.25, 0.4854, 0.2968, 0.4717, 0.3418, 0.4496, 0.3833, 0.4197, 0.4197, 0.3833, 0.4496, 0.3418, 0.4717, 0.0625, 0.5, 0.0625, 1.0, 0.03125, 1.0, 0.03125, 0.5, 0.03125, 0.5, 0.03125, 1.0, 0.0, 1.0, 0.0, 0.5, 0.75, 0.49, 0.7968, 0.4854, 0.8418, 0.4717, 0.8833, 0.4496, 0.9197, 0.4197, 0.9496, 0.3833, 0.9717, 0.3418, 0.9854, 0.2968, 0.99, 0.25, 0.9854, 0.2032, 0.9717, 0.1582, 0.9496, 0.1167, 0.9197, 0.08029, 0.8833, 0.05045, 0.8418, 0.02827, 0.7968, 0.01461, 0.75, 0.01, 0.7032, 0.01461, 0.6582, 0.02827, 0.6167, 0.05045, 0.5803, 0.08029, 0.5504, 0.1167, 0.5283, 0.1582, 0.5146, 0.2032, 0.51, 0.25, 0.5146, 0.2968, 0.5283, 0.3418, 0.5504, 0.3833, 0.5803, 0.4197, 0.6167, 0.4496, 0.6582, 0.4717, 0.7032, 0.4854])
me_cylinder_003.use_remesh_fix_poles = True
me_cylinder_003.use_remesh_preserve_attributes = False
me_cylinder_003.update()
me_cylinder_004 = bpy.data.meshes.new('Cylinder.004')
me_cylinder_004.from_pydata([(0.0, 1.0, -1.0), (0.0, 1.0, 1.0), (0.1951, 0.9808, -1.0), (0.1951, 0.9808, 1.0), (0.3827, 0.9239, -1.0), (0.3827, 0.9239, 1.0), (0.5556, 0.8315, -1.0), (0.5556, 0.8315, 1.0), (0.7071, 0.7071, -1.0), (0.7071, 0.7071, 1.0), (0.8315, 0.5556, -1.0), (0.8315, 0.5556, 1.0), (0.9239, 0.3827, -1.0), (0.9239, 0.3827, 1.0), (0.9808, 0.1951, -1.0), (0.9808, 0.1951, 1.0), (1.0, -4.371e-08, -1.0), (1.0, -4.371e-08, 1.0), (0.9808, -0.1951, -1.0), (0.9808, -0.1951, 1.0), (0.9239, -0.3827, -1.0), (0.9239, -0.3827, 1.0), (0.8315, -0.5556, -1.0), (0.8315, -0.5556, 1.0), (0.7071, -0.7071, -1.0), (0.7071, -0.7071, 1.0), (0.5556, -0.8315, -1.0), (0.5556, -0.8315, 1.0), (0.3827, -0.9239, -1.0), (0.3827, -0.9239, 1.0), (0.1951, -0.9808, -1.0), (0.1951, -0.9808, 1.0), (-8.742e-08, -1.0, -1.0), (-8.742e-08, -1.0, 1.0), (-0.1951, -0.9808, -1.0), (-0.1951, -0.9808, 1.0), (-0.3827, -0.9239, -1.0), (-0.3827, -0.9239, 1.0), (-0.5556, -0.8315, -1.0), (-0.5556, -0.8315, 1.0), (-0.7071, -0.7071, -1.0), (-0.7071, -0.7071, 1.0), (-0.8315, -0.5556, -1.0), (-0.8315, -0.5556, 1.0), (-0.9239, -0.3827, -1.0), (-0.9239, -0.3827, 1.0), (-0.9808, -0.1951, -1.0), (-0.9808, -0.1951, 1.0), (-1.0, 1.192e-08, -1.0), (-1.0, 1.192e-08, 1.0), (-0.9808, 0.1951, -1.0), (-0.9808, 0.1951, 1.0), (-0.9239, 0.3827, -1.0), (-0.9239, 0.3827, 1.0), (-0.8315, 0.5556, -1.0), (-0.8315, 0.5556, 1.0), (-0.7071, 0.7071, -1.0), (-0.7071, 0.7071, 1.0), (-0.5556, 0.8315, -1.0), (-0.5556, 0.8315, 1.0), (-0.3827, 0.9239, -1.0), (-0.3827, 0.9239, 1.0), (-0.1951, 0.9808, -1.0), (-0.1951, 0.9808, 1.0)], [], [(0, 1, 3, 2), (2, 3, 5, 4), (4, 5, 7, 6), (6, 7, 9, 8), (8, 9, 11, 10), (10, 11, 13, 12), (12, 13, 15, 14), (14, 15, 17, 16), (16, 17, 19, 18), (18, 19, 21, 20), (20, 21, 23, 22), (22, 23, 25, 24), (24, 25, 27, 26), (26, 27, 29, 28), (28, 29, 31, 30), (30, 31, 33, 32), (32, 33, 35, 34), (34, 35, 37, 36), (36, 37, 39, 38), (38, 39, 41, 40), (40, 41, 43, 42), (42, 43, 45, 44), (44, 45, 47, 46), (46, 47, 49, 48), (48, 49, 51, 50), (50, 51, 53, 52), (52, 53, 55, 54), (54, 55, 57, 56), (56, 57, 59, 58), (58, 59, 61, 60), (3, 1, 63, 61, 59, 57, 55, 53, 51, 49, 47, 45, 43, 41, 39, 37, 35, 33, 31, 29, 27, 25, 23, 21, 19, 17, 15, 13, 11, 9, 7, 5), (60, 61, 63, 62), (62, 63, 1, 0), (0, 2, 4, 6, 8, 10, 12, 14, 16, 18, 20, 22, 24, 26, 28, 30, 32, 34, 36, 38, 40, 42, 44, 46, 48, 50, 52, 54, 56, 58, 60, 62)])
_uv = me_cylinder_004.uv_layers.new(name='UVMap')
_uv.uv.foreach_set('vector', [1.0, 0.5, 1.0, 1.0, 0.9688, 1.0, 0.9688, 0.5, 0.9688, 0.5, 0.9688, 1.0, 0.9375, 1.0, 0.9375, 0.5, 0.9375, 0.5, 0.9375, 1.0, 0.9062, 1.0, 0.9062, 0.5, 0.9062, 0.5, 0.9062, 1.0, 0.875, 1.0, 0.875, 0.5, 0.875, 0.5, 0.875, 1.0, 0.8438, 1.0, 0.8438, 0.5, 0.8438, 0.5, 0.8438, 1.0, 0.8125, 1.0, 0.8125, 0.5, 0.8125, 0.5, 0.8125, 1.0, 0.7812, 1.0, 0.7812, 0.5, 0.7812, 0.5, 0.7812, 1.0, 0.75, 1.0, 0.75, 0.5, 0.75, 0.5, 0.75, 1.0, 0.7188, 1.0, 0.7188, 0.5, 0.7188, 0.5, 0.7188, 1.0, 0.6875, 1.0, 0.6875, 0.5, 0.6875, 0.5, 0.6875, 1.0, 0.6562, 1.0, 0.6562, 0.5, 0.6562, 0.5, 0.6562, 1.0, 0.625, 1.0, 0.625, 0.5, 0.625, 0.5, 0.625, 1.0, 0.5938, 1.0, 0.5938, 0.5, 0.5938, 0.5, 0.5938, 1.0, 0.5625, 1.0, 0.5625, 0.5, 0.5625, 0.5, 0.5625, 1.0, 0.5312, 1.0, 0.5312, 0.5, 0.5312, 0.5, 0.5312, 1.0, 0.5, 1.0, 0.5, 0.5, 0.5, 0.5, 0.5, 1.0, 0.4688, 1.0, 0.4688, 0.5, 0.4688, 0.5, 0.4688, 1.0, 0.4375, 1.0, 0.4375, 0.5, 0.4375, 0.5, 0.4375, 1.0, 0.4062, 1.0, 0.4062, 0.5, 0.4062, 0.5, 0.4062, 1.0, 0.375, 1.0, 0.375, 0.5, 0.375, 0.5, 0.375, 1.0, 0.3438, 1.0, 0.3438, 0.5, 0.3438, 0.5, 0.3438, 1.0, 0.3125, 1.0, 0.3125, 0.5, 0.3125, 0.5, 0.3125, 1.0, 0.2812, 1.0, 0.2812, 0.5, 0.2812, 0.5, 0.2812, 1.0, 0.25, 1.0, 0.25, 0.5, 0.25, 0.5, 0.25, 1.0, 0.2188, 1.0, 0.2188, 0.5, 0.2188, 0.5, 0.2188, 1.0, 0.1875, 1.0, 0.1875, 0.5, 0.1875, 0.5, 0.1875, 1.0, 0.1562, 1.0, 0.1562, 0.5, 0.1562, 0.5, 0.1562, 1.0, 0.125, 1.0, 0.125, 0.5, 0.125, 0.5, 0.125, 1.0, 0.09375, 1.0, 0.09375, 0.5, 0.09375, 0.5, 0.09375, 1.0, 0.0625, 1.0, 0.0625, 0.5, 0.2968, 0.4854, 0.25, 0.49, 0.2032, 0.4854, 0.1582, 0.4717, 0.1167, 0.4496, 0.08029, 0.4197, 0.05045, 0.3833, 0.02827, 0.3418, 0.01461, 0.2968, 0.01, 0.25, 0.01461, 0.2032, 0.02827, 0.1582, 0.05045, 0.1167, 0.08029, 0.08029, 0.1167, 0.05045, 0.1582, 0.02827, 0.2032, 0.01461, 0.25, 0.01, 0.2968, 0.01461, 0.3418, 0.02827, 0.3833, 0.05045, 0.4197, 0.08029, 0.4496, 0.1167, 0.4717, 0.1582, 0.4854, 0.2032, 0.49, 0.25, 0.4854, 0.2968, 0.4717, 0.3418, 0.4496, 0.3833, 0.4197, 0.4197, 0.3833, 0.4496, 0.3418, 0.4717, 0.0625, 0.5, 0.0625, 1.0, 0.03125, 1.0, 0.03125, 0.5, 0.03125, 0.5, 0.03125, 1.0, 0.0, 1.0, 0.0, 0.5, 0.75, 0.49, 0.7968, 0.4854, 0.8418, 0.4717, 0.8833, 0.4496, 0.9197, 0.4197, 0.9496, 0.3833, 0.9717, 0.3418, 0.9854, 0.2968, 0.99, 0.25, 0.9854, 0.2032, 0.9717, 0.1582, 0.9496, 0.1167, 0.9197, 0.08029, 0.8833, 0.05045, 0.8418, 0.02827, 0.7968, 0.01461, 0.75, 0.01, 0.7032, 0.01461, 0.6582, 0.02827, 0.6167, 0.05045, 0.5803, 0.08029, 0.5504, 0.1167, 0.5283, 0.1582, 0.5146, 0.2032, 0.51, 0.25, 0.5146, 0.2968, 0.5283, 0.3418, 0.5504, 0.3833, 0.5803, 0.4197, 0.6167, 0.4496, 0.6582, 0.4717, 0.7032, 0.4854])
me_cylinder_004.use_remesh_fix_poles = True
me_cylinder_004.use_remesh_preserve_attributes = False
me_cylinder_004.update()
me_cylinder_005 = bpy.data.meshes.new('Cylinder.005')
me_cylinder_005.from_pydata([(0.0, 1.0, -1.0), (0.0, 1.0, 1.0), (0.1951, 0.9808, -1.0), (0.1951, 0.9808, 1.0), (0.3827, 0.9239, -1.0), (0.3827, 0.9239, 1.0), (0.5556, 0.8315, -1.0), (0.5556, 0.8315, 1.0), (0.7071, 0.7071, -1.0), (0.7071, 0.7071, 1.0), (0.8315, 0.5556, -1.0), (0.8315, 0.5556, 1.0), (0.9239, 0.3827, -1.0), (0.9239, 0.3827, 1.0), (0.9808, 0.1951, -1.0), (0.9808, 0.1951, 1.0), (1.0, -4.371e-08, -1.0), (1.0, -4.371e-08, 1.0), (0.9808, -0.1951, -1.0), (0.9808, -0.1951, 1.0), (0.9239, -0.3827, -1.0), (0.9239, -0.3827, 1.0), (0.8315, -0.5556, -1.0), (0.8315, -0.5556, 1.0), (0.7071, -0.7071, -1.0), (0.7071, -0.7071, 1.0), (0.5556, -0.8315, -1.0), (0.5556, -0.8315, 1.0), (0.3827, -0.9239, -1.0), (0.3827, -0.9239, 1.0), (0.1951, -0.9808, -1.0), (0.1951, -0.9808, 1.0), (-8.742e-08, -1.0, -1.0), (-8.742e-08, -1.0, 1.0), (-0.1951, -0.9808, -1.0), (-0.1951, -0.9808, 1.0), (-0.3827, -0.9239, -1.0), (-0.3827, -0.9239, 1.0), (-0.5556, -0.8315, -1.0), (-0.5556, -0.8315, 1.0), (-0.7071, -0.7071, -1.0), (-0.7071, -0.7071, 1.0), (-0.8315, -0.5556, -1.0), (-0.8315, -0.5556, 1.0), (-0.9239, -0.3827, -1.0), (-0.9239, -0.3827, 1.0), (-0.9808, -0.1951, -1.0), (-0.9808, -0.1951, 1.0), (-1.0, 1.192e-08, -1.0), (-1.0, 1.192e-08, 1.0), (-0.9808, 0.1951, -1.0), (-0.9808, 0.1951, 1.0), (-0.9239, 0.3827, -1.0), (-0.9239, 0.3827, 1.0), (-0.8315, 0.5556, -1.0), (-0.8315, 0.5556, 1.0), (-0.7071, 0.7071, -1.0), (-0.7071, 0.7071, 1.0), (-0.5556, 0.8315, -1.0), (-0.5556, 0.8315, 1.0), (-0.3827, 0.9239, -1.0), (-0.3827, 0.9239, 1.0), (-0.1951, 0.9808, -1.0), (-0.1951, 0.9808, 1.0)], [], [(0, 1, 3, 2), (2, 3, 5, 4), (4, 5, 7, 6), (6, 7, 9, 8), (8, 9, 11, 10), (10, 11, 13, 12), (12, 13, 15, 14), (14, 15, 17, 16), (16, 17, 19, 18), (18, 19, 21, 20), (20, 21, 23, 22), (22, 23, 25, 24), (24, 25, 27, 26), (26, 27, 29, 28), (28, 29, 31, 30), (30, 31, 33, 32), (32, 33, 35, 34), (34, 35, 37, 36), (36, 37, 39, 38), (38, 39, 41, 40), (40, 41, 43, 42), (42, 43, 45, 44), (44, 45, 47, 46), (46, 47, 49, 48), (48, 49, 51, 50), (50, 51, 53, 52), (52, 53, 55, 54), (54, 55, 57, 56), (56, 57, 59, 58), (58, 59, 61, 60), (3, 1, 63, 61, 59, 57, 55, 53, 51, 49, 47, 45, 43, 41, 39, 37, 35, 33, 31, 29, 27, 25, 23, 21, 19, 17, 15, 13, 11, 9, 7, 5), (60, 61, 63, 62), (62, 63, 1, 0), (0, 2, 4, 6, 8, 10, 12, 14, 16, 18, 20, 22, 24, 26, 28, 30, 32, 34, 36, 38, 40, 42, 44, 46, 48, 50, 52, 54, 56, 58, 60, 62)])
_uv = me_cylinder_005.uv_layers.new(name='UVMap')
_uv.uv.foreach_set('vector', [1.0, 0.5, 1.0, 1.0, 0.9688, 1.0, 0.9688, 0.5, 0.9688, 0.5, 0.9688, 1.0, 0.9375, 1.0, 0.9375, 0.5, 0.9375, 0.5, 0.9375, 1.0, 0.9062, 1.0, 0.9062, 0.5, 0.9062, 0.5, 0.9062, 1.0, 0.875, 1.0, 0.875, 0.5, 0.875, 0.5, 0.875, 1.0, 0.8438, 1.0, 0.8438, 0.5, 0.8438, 0.5, 0.8438, 1.0, 0.8125, 1.0, 0.8125, 0.5, 0.8125, 0.5, 0.8125, 1.0, 0.7812, 1.0, 0.7812, 0.5, 0.7812, 0.5, 0.7812, 1.0, 0.75, 1.0, 0.75, 0.5, 0.75, 0.5, 0.75, 1.0, 0.7188, 1.0, 0.7188, 0.5, 0.7188, 0.5, 0.7188, 1.0, 0.6875, 1.0, 0.6875, 0.5, 0.6875, 0.5, 0.6875, 1.0, 0.6562, 1.0, 0.6562, 0.5, 0.6562, 0.5, 0.6562, 1.0, 0.625, 1.0, 0.625, 0.5, 0.625, 0.5, 0.625, 1.0, 0.5938, 1.0, 0.5938, 0.5, 0.5938, 0.5, 0.5938, 1.0, 0.5625, 1.0, 0.5625, 0.5, 0.5625, 0.5, 0.5625, 1.0, 0.5312, 1.0, 0.5312, 0.5, 0.5312, 0.5, 0.5312, 1.0, 0.5, 1.0, 0.5, 0.5, 0.5, 0.5, 0.5, 1.0, 0.4688, 1.0, 0.4688, 0.5, 0.4688, 0.5, 0.4688, 1.0, 0.4375, 1.0, 0.4375, 0.5, 0.4375, 0.5, 0.4375, 1.0, 0.4062, 1.0, 0.4062, 0.5, 0.4062, 0.5, 0.4062, 1.0, 0.375, 1.0, 0.375, 0.5, 0.375, 0.5, 0.375, 1.0, 0.3438, 1.0, 0.3438, 0.5, 0.3438, 0.5, 0.3438, 1.0, 0.3125, 1.0, 0.3125, 0.5, 0.3125, 0.5, 0.3125, 1.0, 0.2812, 1.0, 0.2812, 0.5, 0.2812, 0.5, 0.2812, 1.0, 0.25, 1.0, 0.25, 0.5, 0.25, 0.5, 0.25, 1.0, 0.2188, 1.0, 0.2188, 0.5, 0.2188, 0.5, 0.2188, 1.0, 0.1875, 1.0, 0.1875, 0.5, 0.1875, 0.5, 0.1875, 1.0, 0.1562, 1.0, 0.1562, 0.5, 0.1562, 0.5, 0.1562, 1.0, 0.125, 1.0, 0.125, 0.5, 0.125, 0.5, 0.125, 1.0, 0.09375, 1.0, 0.09375, 0.5, 0.09375, 0.5, 0.09375, 1.0, 0.0625, 1.0, 0.0625, 0.5, 0.2968, 0.4854, 0.25, 0.49, 0.2032, 0.4854, 0.1582, 0.4717, 0.1167, 0.4496, 0.08029, 0.4197, 0.05045, 0.3833, 0.02827, 0.3418, 0.01461, 0.2968, 0.01, 0.25, 0.01461, 0.2032, 0.02827, 0.1582, 0.05045, 0.1167, 0.08029, 0.08029, 0.1167, 0.05045, 0.1582, 0.02827, 0.2032, 0.01461, 0.25, 0.01, 0.2968, 0.01461, 0.3418, 0.02827, 0.3833, 0.05045, 0.4197, 0.08029, 0.4496, 0.1167, 0.4717, 0.1582, 0.4854, 0.2032, 0.49, 0.25, 0.4854, 0.2968, 0.4717, 0.3418, 0.4496, 0.3833, 0.4197, 0.4197, 0.3833, 0.4496, 0.3418, 0.4717, 0.0625, 0.5, 0.0625, 1.0, 0.03125, 1.0, 0.03125, 0.5, 0.03125, 0.5, 0.03125, 1.0, 0.0, 1.0, 0.0, 0.5, 0.75, 0.49, 0.7968, 0.4854, 0.8418, 0.4717, 0.8833, 0.4496, 0.9197, 0.4197, 0.9496, 0.3833, 0.9717, 0.3418, 0.9854, 0.2968, 0.99, 0.25, 0.9854, 0.2032, 0.9717, 0.1582, 0.9496, 0.1167, 0.9197, 0.08029, 0.8833, 0.05045, 0.8418, 0.02827, 0.7968, 0.01461, 0.75, 0.01, 0.7032, 0.01461, 0.6582, 0.02827, 0.6167, 0.05045, 0.5803, 0.08029, 0.5504, 0.1167, 0.5283, 0.1582, 0.5146, 0.2032, 0.51, 0.25, 0.5146, 0.2968, 0.5283, 0.3418, 0.5504, 0.3833, 0.5803, 0.4197, 0.6167, 0.4496, 0.6582, 0.4717, 0.7032, 0.4854])
me_cylinder_005.use_remesh_fix_poles = True
me_cylinder_005.use_remesh_preserve_attributes = False
me_cylinder_005.update()
me_cylinder_006 = bpy.data.meshes.new('Cylinder.006')
me_cylinder_006.from_pydata([(0.0, 1.0, -1.0), (0.0, 1.0, 1.0), (0.1951, 0.9808, -1.0), (0.1951, 0.9808, 1.0), (0.3827, 0.9239, -1.0), (0.3827, 0.9239, 1.0), (0.5556, 0.8315, -1.0), (0.5556, 0.8315, 1.0), (0.7071, 0.7071, -1.0), (0.7071, 0.7071, 1.0), (0.8315, 0.5556, -1.0), (0.8315, 0.5556, 1.0), (0.9239, 0.3827, -1.0), (0.9239, 0.3827, 1.0), (0.9808, 0.1951, -1.0), (0.9808, 0.1951, 1.0), (1.0, -4.371e-08, -1.0), (1.0, -4.371e-08, 1.0), (0.9808, -0.1951, -1.0), (0.9808, -0.1951, 1.0), (0.9239, -0.3827, -1.0), (0.9239, -0.3827, 1.0), (0.8315, -0.5556, -1.0), (0.8315, -0.5556, 1.0), (0.7071, -0.7071, -1.0), (0.7071, -0.7071, 1.0), (0.5556, -0.8315, -1.0), (0.5556, -0.8315, 1.0), (0.3827, -0.9239, -1.0), (0.3827, -0.9239, 1.0), (0.1951, -0.9808, -1.0), (0.1951, -0.9808, 1.0), (-8.742e-08, -1.0, -1.0), (-8.742e-08, -1.0, 1.0), (-0.1951, -0.9808, -1.0), (-0.1951, -0.9808, 1.0), (-0.3827, -0.9239, -1.0), (-0.3827, -0.9239, 1.0), (-0.5556, -0.8315, -1.0), (-0.5556, -0.8315, 1.0), (-0.7071, -0.7071, -1.0), (-0.7071, -0.7071, 1.0), (-0.8315, -0.5556, -1.0), (-0.8315, -0.5556, 1.0), (-0.9239, -0.3827, -1.0), (-0.9239, -0.3827, 1.0), (-0.9808, -0.1951, -1.0), (-0.9808, -0.1951, 1.0), (-1.0, 1.192e-08, -1.0), (-1.0, 1.192e-08, 1.0), (-0.9808, 0.1951, -1.0), (-0.9808, 0.1951, 1.0), (-0.9239, 0.3827, -1.0), (-0.9239, 0.3827, 1.0), (-0.8315, 0.5556, -1.0), (-0.8315, 0.5556, 1.0), (-0.7071, 0.7071, -1.0), (-0.7071, 0.7071, 1.0), (-0.5556, 0.8315, -1.0), (-0.5556, 0.8315, 1.0), (-0.3827, 0.9239, -1.0), (-0.3827, 0.9239, 1.0), (-0.1951, 0.9808, -1.0), (-0.1951, 0.9808, 1.0)], [], [(0, 1, 3, 2), (2, 3, 5, 4), (4, 5, 7, 6), (6, 7, 9, 8), (8, 9, 11, 10), (10, 11, 13, 12), (12, 13, 15, 14), (14, 15, 17, 16), (16, 17, 19, 18), (18, 19, 21, 20), (20, 21, 23, 22), (22, 23, 25, 24), (24, 25, 27, 26), (26, 27, 29, 28), (28, 29, 31, 30), (30, 31, 33, 32), (32, 33, 35, 34), (34, 35, 37, 36), (36, 37, 39, 38), (38, 39, 41, 40), (40, 41, 43, 42), (42, 43, 45, 44), (44, 45, 47, 46), (46, 47, 49, 48), (48, 49, 51, 50), (50, 51, 53, 52), (52, 53, 55, 54), (54, 55, 57, 56), (56, 57, 59, 58), (58, 59, 61, 60), (3, 1, 63, 61, 59, 57, 55, 53, 51, 49, 47, 45, 43, 41, 39, 37, 35, 33, 31, 29, 27, 25, 23, 21, 19, 17, 15, 13, 11, 9, 7, 5), (60, 61, 63, 62), (62, 63, 1, 0), (0, 2, 4, 6, 8, 10, 12, 14, 16, 18, 20, 22, 24, 26, 28, 30, 32, 34, 36, 38, 40, 42, 44, 46, 48, 50, 52, 54, 56, 58, 60, 62)])
_uv = me_cylinder_006.uv_layers.new(name='UVMap')
_uv.uv.foreach_set('vector', [1.0, 0.5, 1.0, 1.0, 0.9688, 1.0, 0.9688, 0.5, 0.9688, 0.5, 0.9688, 1.0, 0.9375, 1.0, 0.9375, 0.5, 0.9375, 0.5, 0.9375, 1.0, 0.9062, 1.0, 0.9062, 0.5, 0.9062, 0.5, 0.9062, 1.0, 0.875, 1.0, 0.875, 0.5, 0.875, 0.5, 0.875, 1.0, 0.8438, 1.0, 0.8438, 0.5, 0.8438, 0.5, 0.8438, 1.0, 0.8125, 1.0, 0.8125, 0.5, 0.8125, 0.5, 0.8125, 1.0, 0.7812, 1.0, 0.7812, 0.5, 0.7812, 0.5, 0.7812, 1.0, 0.75, 1.0, 0.75, 0.5, 0.75, 0.5, 0.75, 1.0, 0.7188, 1.0, 0.7188, 0.5, 0.7188, 0.5, 0.7188, 1.0, 0.6875, 1.0, 0.6875, 0.5, 0.6875, 0.5, 0.6875, 1.0, 0.6562, 1.0, 0.6562, 0.5, 0.6562, 0.5, 0.6562, 1.0, 0.625, 1.0, 0.625, 0.5, 0.625, 0.5, 0.625, 1.0, 0.5938, 1.0, 0.5938, 0.5, 0.5938, 0.5, 0.5938, 1.0, 0.5625, 1.0, 0.5625, 0.5, 0.5625, 0.5, 0.5625, 1.0, 0.5312, 1.0, 0.5312, 0.5, 0.5312, 0.5, 0.5312, 1.0, 0.5, 1.0, 0.5, 0.5, 0.5, 0.5, 0.5, 1.0, 0.4688, 1.0, 0.4688, 0.5, 0.4688, 0.5, 0.4688, 1.0, 0.4375, 1.0, 0.4375, 0.5, 0.4375, 0.5, 0.4375, 1.0, 0.4062, 1.0, 0.4062, 0.5, 0.4062, 0.5, 0.4062, 1.0, 0.375, 1.0, 0.375, 0.5, 0.375, 0.5, 0.375, 1.0, 0.3438, 1.0, 0.3438, 0.5, 0.3438, 0.5, 0.3438, 1.0, 0.3125, 1.0, 0.3125, 0.5, 0.3125, 0.5, 0.3125, 1.0, 0.2812, 1.0, 0.2812, 0.5, 0.2812, 0.5, 0.2812, 1.0, 0.25, 1.0, 0.25, 0.5, 0.25, 0.5, 0.25, 1.0, 0.2188, 1.0, 0.2188, 0.5, 0.2188, 0.5, 0.2188, 1.0, 0.1875, 1.0, 0.1875, 0.5, 0.1875, 0.5, 0.1875, 1.0, 0.1562, 1.0, 0.1562, 0.5, 0.1562, 0.5, 0.1562, 1.0, 0.125, 1.0, 0.125, 0.5, 0.125, 0.5, 0.125, 1.0, 0.09375, 1.0, 0.09375, 0.5, 0.09375, 0.5, 0.09375, 1.0, 0.0625, 1.0, 0.0625, 0.5, 0.2968, 0.4854, 0.25, 0.49, 0.2032, 0.4854, 0.1582, 0.4717, 0.1167, 0.4496, 0.08029, 0.4197, 0.05045, 0.3833, 0.02827, 0.3418, 0.01461, 0.2968, 0.01, 0.25, 0.01461, 0.2032, 0.02827, 0.1582, 0.05045, 0.1167, 0.08029, 0.08029, 0.1167, 0.05045, 0.1582, 0.02827, 0.2032, 0.01461, 0.25, 0.01, 0.2968, 0.01461, 0.3418, 0.02827, 0.3833, 0.05045, 0.4197, 0.08029, 0.4496, 0.1167, 0.4717, 0.1582, 0.4854, 0.2032, 0.49, 0.25, 0.4854, 0.2968, 0.4717, 0.3418, 0.4496, 0.3833, 0.4197, 0.4197, 0.3833, 0.4496, 0.3418, 0.4717, 0.0625, 0.5, 0.0625, 1.0, 0.03125, 1.0, 0.03125, 0.5, 0.03125, 0.5, 0.03125, 1.0, 0.0, 1.0, 0.0, 0.5, 0.75, 0.49, 0.7968, 0.4854, 0.8418, 0.4717, 0.8833, 0.4496, 0.9197, 0.4197, 0.9496, 0.3833, 0.9717, 0.3418, 0.9854, 0.2968, 0.99, 0.25, 0.9854, 0.2032, 0.9717, 0.1582, 0.9496, 0.1167, 0.9197, 0.08029, 0.8833, 0.05045, 0.8418, 0.02827, 0.7968, 0.01461, 0.75, 0.01, 0.7032, 0.01461, 0.6582, 0.02827, 0.6167, 0.05045, 0.5803, 0.08029, 0.5504, 0.1167, 0.5283, 0.1582, 0.5146, 0.2032, 0.51, 0.25, 0.5146, 0.2968, 0.5283, 0.3418, 0.5504, 0.3833, 0.5803, 0.4197, 0.6167, 0.4496, 0.6582, 0.4717, 0.7032, 0.4854])
me_cylinder_006.use_remesh_fix_poles = True
me_cylinder_006.use_remesh_preserve_attributes = False
me_cylinder_006.update()

# ---- objects
ob_light = bpy.data.objects.new('Light', light_light)
ob_camera = bpy.data.objects.new('Camera', cam_camera)
ob_cylinder = bpy.data.objects.new('Cylinder', me_cylinder)
ob_cylinder_001 = bpy.data.objects.new('Cylinder.001', me_cylinder_001)
ob_cylinder_002 = bpy.data.objects.new('Cylinder.002', me_cylinder_002)
ob_cylinder_003 = bpy.data.objects.new('Cylinder.003', me_cylinder_003)
ob_cylinder_004 = bpy.data.objects.new('Cylinder.004', me_cylinder_004)
ob_cylinder_005 = bpy.data.objects.new('Cylinder.005', me_cylinder_005)
ob_cylinder_006 = bpy.data.objects.new('Cylinder.006', me_cylinder_006)

# ---- transforms, parenting, visibility, modifiers, constraints
ob_light.location = (4.076, 1.005, 5.904)
ob_light.rotation_euler = (0.6503, 0.05522, 1.866)
ob_light.lock_rotations_4d = False
ob_light.empty_display_type = 'ARROWS'
ob_light.color = (0.0, 0.0, 0.0, 0.0)
ob_light.lineart.crease_threshold = 0.0
ob_camera.location = (7.359, -6.926, 4.958)
ob_camera.rotation_euler = (1.109, 0.0, 0.8149)
ob_camera.lock_rotations_4d = False
ob_camera.empty_display_type = 'ARROWS'
ob_camera.color = (0.0, 0.0, 0.0, 0.0)
ob_camera.display_type = 'WIRE'
ob_camera.lineart.crease_threshold = 0.0
ob_cylinder.location = (0.0, 0.0, 0.0)
ob_cylinder.scale = (77.75, 77.75, 1.5)
_m = ob_cylinder.modifiers.new('Boolean', 'BOOLEAN')
_m.object = ob_cylinder_001
ob_cylinder_001.location = (0.0, 0.0, 10.0)
ob_cylinder_001.scale = (77.75, 77.75, 10.0)
ob_cylinder_002.location = (0.0, -8.0, 7.5)
ob_cylinder_002.scale = (15.5, 15.5, 7.5)
ob_cylinder_003.location = (-21.0, 53.0, 4.0)
ob_cylinder_003.scale = (1.0, 1.0, 3.0)
ob_cylinder_004.location = (5.0, 53.0, 4.0)
ob_cylinder_004.scale = (1.0, 1.0, 3.0)
ob_cylinder_005.location = (5.0, 23.0, 4.0)
ob_cylinder_005.scale = (1.0, 1.0, 3.0)
ob_cylinder_006.location = (-21.0, 23.0, 4.0)
ob_cylinder_006.scale = (1.0, 1.0, 3.0)

# ---- collection membership
col_collection.objects.link(ob_light)
col_collection.objects.link(ob_camera)
col_collection.objects.link(ob_cylinder)
col_collection.objects.link(ob_cylinder_001)
col_collection.objects.link(ob_cylinder_002)
col_collection.objects.link(ob_cylinder_003)
col_collection.objects.link(ob_cylinder_004)
col_collection.objects.link(ob_cylinder_005)
col_collection.objects.link(ob_cylinder_006)

# ---- scene / render settings (as saved in the file)
scene.camera = ob_camera
scene.frame_start = 1; scene.frame_end = 250; scene.frame_set(1)
scene.render.engine = 'BLENDER_EEVEE_NEXT'
scene.cycles.use_denoising = False
scene.cycles.samples = 128
scene.cycles.sampling_pattern = 'TABULATED_SOBOL'
scene.cycles.use_adaptive_sampling = False
scene.cycles.use_light_tree = False
scene.view_settings.view_transform = 'Filmic'
bpy.context.view_layer.update()
